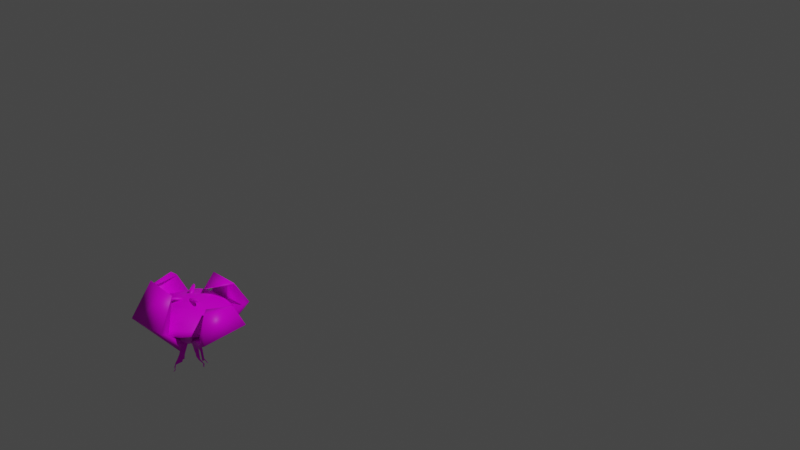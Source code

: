 # Source: Plant_1_Rotten_Joined.blend  (saved by Blender 3.4.6; exported with 4.5.12 LTS)
import bpy
from mathutils import Matrix  # noqa: F401  (used for matrix-valued properties, if any)

bpy.ops.wm.read_factory_settings(use_empty=True)
scene = bpy.context.scene
scene.name = 'Scene'

# ---- collections
col_collection = bpy.data.collections.new('Collection'); scene.collection.children.link(col_collection)
col_plant = bpy.data.collections.new('Plant'); scene.collection.children.link(col_plant)

# ---- images (referenced by path relative to the original .blend; pixels are not part of the script)
import os
ASSET_DIR = os.environ.get("B2B_ASSET_DIR", "")  # directory of the original .blend (textures are referenced by path, not embedded)
HERE = os.path.dirname(os.path.abspath(__file__))  # packed textures are extracted next to this script under _unpacked/

def load_image(name, relpath, width, height, colorspace="sRGB"):
    """Load a texture the original file referenced (path relative to the .blend, or extracted next to this script)."""
    p = next((c for c in (os.path.join(HERE, relpath), os.path.join(ASSET_DIR, relpath)) if relpath and os.path.exists(c)), "")
    if p:
        img = bpy.data.images.load(p, check_existing=True)
        img.name = name
    else:  # same state as the original file: an image datablock whose file is absent (Cycles renders it pink)
        img = bpy.data.images.new(name, width, height)
        img.source = "FILE"
        img.filepath = "//" + (relpath or name)
    img.colorspace_settings.name = colorspace
    return img
img_bulb_texture = load_image('Bulb Texture', 'Bulb Texture_1_Rotten.png', 1024, 1024, 'sRGB')

# ---- materials (node trees are filled in below, after node groups)
mat_bulb_001 = bpy.data.materials.new('Bulb.001')
mat_bulb_001.use_transparent_shadow = False

# ---- material node trees
mat_bulb_001.use_nodes = True; mat_bulb_001.node_tree.nodes.clear()
_N = mat_bulb_001.node_tree.nodes; _L = mat_bulb_001.node_tree.links
n0 = _N.new('ShaderNodeBsdfPrincipled'); n0.name = 'Principled BSDF'; n0.location = (10, 300)
n0.distribution = 'GGX'
n0.subsurface_method = 'RANDOM_WALK_SKIN'
n0.inputs[2].default_value = 0.4227
n0.inputs[3].default_value = 1.45
n0.inputs[13].default_value = 0.146
n0.inputs[27].default_value = (0.0, 0.0, 0.0, 1.0)
n0.inputs[28].default_value = 1.0
n1 = _N.new('ShaderNodeOutputMaterial'); n1.name = 'Material Output'; n1.location = (300, 300)
n2 = _N.new('ShaderNodeTexImage'); n2.name = 'Image Texture'; n2.location = (-280, 280)
n2.image = img_bulb_texture
_L.new(n0.outputs[0], n1.inputs[0])
_L.new(n2.outputs[0], n0.inputs[0])
n1.is_active_output = True

# ---- world
world_world = bpy.data.worlds.new('World'); scene.world = world_world
world_world.use_nodes = True; world_world.node_tree.nodes.clear()
_N = world_world.node_tree.nodes; _L = world_world.node_tree.links
n0 = _N.new('ShaderNodeOutputWorld'); n0.name = 'World Output'; n0.location = (300, 300)
n1 = _N.new('ShaderNodeBackground'); n1.name = 'Background'; n1.location = (10, 300)
n1.inputs[0].default_value = (0.05088, 0.05088, 0.05088, 1.0)
_L.new(n1.outputs[0], n0.inputs[0])
n0.is_active_output = True
world_world.color = (0.05088, 0.05088, 0.05088)
world_world.use_sun_shadow = False
world_world.sun_shadow_jitter_overblur = 0.0

# ---- cameras
cam_camera = bpy.data.cameras.new('Camera')
cam_camera.clip_end = 100.0
cam_camera.ortho_scale = 7.314

# ---- lights
light_light = bpy.data.lights.new('Light', 'POINT')
light_light.transmission_factor = 0.0
light_light.energy = 1000.0
light_light.shadow_soft_size = 0.1
light_light.shadow_maximum_resolution = 0.006
light_light.use_absolute_resolution = True

# ---- meshes
me_cube_002 = bpy.data.meshes.new('Cube.002')
me_cube_002.from_pydata([(-0.2642, -0.2334, -1.0), (-1.0, -1.0, 0.3634), (-0.2642, 0.2334, -1.0), (-1.0, 1.0, 0.3634), (0.2642, -0.2334, -1.0), (1.0, -1.0, 0.3634), (0.2642, 0.2334, -1.0), (1.0, 1.0, 0.3634), (-0.1842, -0.7146, 1.708), (-0.1842, 0.7146, 1.708), (0.1842, 0.7146, 1.708), (0.1842, -0.7146, 1.708), (-0.04292, -0.01902, 2.685), (-0.04292, 0.01902, 2.685), (0.04292, 0.01902, 2.685), (0.04292, -0.01902, 2.685), (-1.0, -0.8523, -0.7287), (-1.0, 0.8523, -0.7287), (1.0, 0.8523, -0.7287), (1.0, -0.8523, -0.7287)], [], [(16, 1, 3, 17), (17, 3, 7, 18), (18, 7, 5, 19), (19, 5, 1, 16), (2, 6, 4, 0), (5, 7, 10, 11), (11, 10, 14, 15), (3, 1, 8, 9), (1, 5, 11, 8), (7, 3, 9, 10), (14, 13, 12, 15), (9, 8, 12, 13), (8, 11, 15, 12), (10, 9, 13, 14), (4, 19, 16, 0), (6, 18, 19, 4), (2, 17, 18, 6), (0, 16, 17, 2)])
_uv = me_cube_002.uv_layers.new(name='UVMap')
_uv.uv.foreach_set('vector', [0.4051, 0.0, 0.625, 0.0, 0.625, 0.25, 0.4051, 0.25, 0.4051, 0.25, 0.625, 0.25, 0.625, 0.5, 0.4051, 0.5, 0.4051, 0.5, 0.625, 0.5, 0.625, 0.75, 0.4051, 0.75, 0.4051, 0.75, 0.625, 0.75, 0.625, 1.0, 0.4051, 1.0, 0.125, 0.5, 0.375, 0.5, 0.375, 0.75, 0.125, 0.75, 0.625, 0.75, 0.625, 0.5, 0.625, 0.5, 0.625, 0.75, 0.625, 0.75, 0.625, 0.5, 0.625, 0.5, 0.625, 0.75, 0.625, 0.25, 0.625, 0.0, 0.625, 0.0, 0.625, 0.25, 0.625, 1.0, 0.625, 0.75, 0.625, 0.75, 0.625, 1.0, 0.625, 0.5, 0.625, 0.25, 0.625, 0.25, 0.625, 0.5, 0.625, 0.5, 0.875, 0.5, 0.875, 0.75, 0.625, 0.75, 0.625, 0.25, 0.625, 0.0, 0.625, 0.0, 0.625, 0.25, 0.625, 1.0, 0.625, 0.75, 0.625, 0.75, 0.625, 1.0, 0.625, 0.5, 0.625, 0.25, 0.625, 0.25, 0.625, 0.5, 0.375, 0.75, 0.4051, 0.75, 0.4051, 1.0, 0.375, 1.0, 0.375, 0.5, 0.4051, 0.5, 0.4051, 0.75, 0.375, 0.75, 0.375, 0.25, 0.4051, 0.25, 0.4051, 0.5, 0.375, 0.5, 0.375, 0.0, 0.4051, 0.0, 0.4051, 0.25, 0.375, 0.25])
me_cube_002.update()
me_cube_007 = bpy.data.meshes.new('Cube.007')
me_cube_007.from_pydata([(0.6473, -0.05884, -0.8247), (1.421, -0.6698, -0.288), (0.6622, 0.2789, -0.8107), (1.405, 0.7763, -0.1873), (0.6895, -0.05841, -0.8798), (1.68, -0.6636, -0.3338), (0.7044, 0.2794, -0.8658), (1.663, 0.7824, -0.2331), (1.508, -0.5243, 0.4432), (1.447, 0.5073, 0.3691), (1.48, 0.5107, 0.4174), (1.541, -0.5208, 0.4915), (0.9441, -0.06237, 0.2936), (0.9418, -0.03492, 0.2924), (0.9458, -0.03411, 0.3029), (0.948, -0.06156, 0.3042), (0.7246, -0.519, -0.6473), (0.779, 0.7143, -0.596), (0.9388, 0.7159, -0.8045), (0.8844, -0.5174, -0.8558), (0.1579, 0.6044, -0.7829), (0.7168, 1.347, -0.2275), (-0.1803, 0.5895, -0.7903), (-0.7319, 1.293, -0.2321), (0.1553, 0.6148, -0.8515), (0.7069, 1.609, -0.2054), (-0.1829, 0.6153, -0.8547), (-0.7418, 1.555, -0.21), (0.506, 1.253, 0.4359), (-0.5292, 1.258, 0.3972), (-0.531, 1.252, 0.4451), (0.5042, 1.246, 0.4838), (0.001489, 0.5516, 0.3385), (-0.02607, 0.5518, 0.3375), (-0.02649, 0.5502, 0.3487), (0.001064, 0.5501, 0.3497), (0.6098, 0.7472, -0.6551), (-0.6249, 0.7298, -0.6119), (-0.6348, 0.8275, -0.8556), (0.5999, 0.8448, -0.8988), (-0.04099, -0.6053, -0.8854), (-0.6504, -1.309, -0.1842), (0.2968, -0.618, -0.8701), (0.7959, -1.237, -0.1152), (-0.04049, -0.6529, -0.9359), (-0.6441, -1.545, -0.07002), (0.2973, -0.6656, -0.9206), (0.8022, -1.474, -0.001021), (-0.5028, -0.883, 0.9533), (0.5289, -0.8551, 0.8636), (0.5323, -0.8546, 0.8913), (-0.4994, -0.8825, 0.981), (-0.03955, -0.6553, 0.4582), (-0.01209, -0.6546, 0.4558), (-0.01129, -0.6504, 0.4662), (-0.03875, -0.6512, 0.4686), (-0.501, -0.665, -0.7007), (0.7325, -0.7113, -0.6448), (0.7344, -0.8916, -0.836), (-0.4991, -0.8453, -0.8918), (-0.5717, 0.1337, -0.8457), (-1.204, 0.7087, -0.2382), (-0.5728, -0.2045, -0.8344), (-1.164, -0.7398, -0.1985), (-0.6038, 0.1317, -0.9072), (-1.46, 0.7, -0.2981), (-0.6049, -0.2065, -0.8959), (-1.42, -0.7486, -0.2585), (-1.401, 0.5178, 0.2479), (-1.352, -0.5168, 0.2256), (-1.387, -0.5192, 0.2599), (-1.435, 0.5155, 0.2822), (-0.8886, 0.02601, 0.7497), (-0.8873, -0.001527, 0.7491), (-0.8952, -0.002069, 0.7571), (-0.8965, 0.02547, 0.7577), (-0.6997, 0.5883, -0.6841), (-0.7037, -0.6465, -0.6428), (-0.8254, -0.6539, -0.8756), (-0.8214, 0.581, -0.9168), (-0.2314, 0.3362, -1.579), (-0.127, 0.2346, -1.096), (-0.1648, 0.3712, -1.581), (-0.03843, 0.2564, -1.058), (-0.1872, 0.2655, -1.612), (-0.04857, 0.1387, -1.16), (-0.1528, 0.3161, -1.623), (-0.0002421, 0.1464, -1.132), (-0.1859, 0.3699, -1.574), (-0.2144, 0.3568, -1.572), (-0.126, 0.2605, -1.063), (-0.08506, 0.2683, -1.047), (-0.1683, 0.2554, -1.624), (-0.1601, 0.2749, -1.631), (-0.009147, 0.1238, -1.154), (-0.02435, 0.1196, -1.163), (-0.1481, 0.3524, -1.612), (-0.1515, 0.3665, -1.597), (0.002294, 0.2405, -1.077), (0.01274, 0.1871, -1.114), (-0.2317, 0.3145, -1.57), (-0.2063, 0.2729, -1.589), (-0.08141, 0.1655, -1.156), (-0.1193, 0.2098, -1.127), (-0.04795, 0.2097, -1.069), (-0.02045, 0.1605, -1.108), (-0.08401, 0.2058, -1.097), (-0.04758, 0.1595, -1.127), (-0.3529, 0.3119, -1.704), (-0.3524, 0.3237, -1.708), (-0.3132, 0.2971, -1.714), (-0.3346, 0.2995, -1.707), (-0.1872, 0.3765, -1.696), (-0.225, 0.3621, -1.678), (-0.1425, 0.3832, -1.745), (-0.1497, 0.3845, -1.729), (-0.1351, 0.3487, -1.778), (-0.1332, 0.3703, -1.773), (-0.2059, 0.3269, -1.732), (-0.1613, 0.3048, -1.712), (-0.1633, 0.3823, -1.713), (-0.1492, 0.3032, -1.772), (-0.1748, 0.283, -1.684), (-0.1611, 0.275, -1.698), (-0.1359, 0.3768, -1.765), (-0.2339, 0.3583, -1.701), (-0.2046, 0.3693, -1.632), (-0.15, 0.3126, -1.703), (-0.2812, 0.3221, -1.745), (-0.2912, 0.3368, -1.747), (-0.3103, 0.351, -1.741), (-0.3225, 0.3474, -1.731), (-0.08305, 0.3567, -2.012), (-0.09117, 0.3381, -2.015), (-0.03778, 0.3435, -2.027), (-0.04958, 0.3546, -2.022), (-0.01067, 0.2805, -2.053), (-0.01422, 0.2989, -2.045), (-0.07468, 0.2996, -2.031), (-0.05493, 0.2859, -2.041), (-0.06517, 0.3625, -2.016), (-0.03404, 0.2747, -2.05), (-0.1327, 0.5167, -2.275), (-0.1283, 0.514, -2.275), (-0.02344, 0.3179, -2.036), (-0.09392, 0.3198, -2.02), (-0.1453, 0.5156, -2.279), (-0.1435, 0.5183, -2.277), (-0.1785, 0.376, -1.643), (-0.2286, 0.3604, -1.637), (-0.1462, 0.3696, -1.689), (-0.1454, 0.3547, -1.696), (-0.1585, 0.3777, -1.657), (-0.1493, 0.3755, -1.672), (-0.2951, 0.3126, -1.731), (-0.5117, 0.3117, -1.882), (-0.5112, 0.3113, -1.877), (-0.3349, 0.3388, -1.721), (-0.43, 0.3197, -1.811), (-0.4223, 0.3212, -1.814), (-0.4293, 0.3234, -1.809), (-0.4335, 0.3211, -1.808), (-0.4093, 0.3265, -1.82), (-0.4001, 0.3297, -1.825), (-0.1834, 0.4409, -2.124), (-0.1809, 0.4439, -2.122), (-0.4195, 0.3274, -1.814), (-0.4132, 0.3297, -1.817), (-0.401, 0.3309, -1.825), (-0.4074, 0.3309, -1.821), (-0.4985, 0.3163, -1.866), (-0.505, 0.3136, -1.869), (-0.5027, 0.3169, -1.884), (-0.4959, 0.3207, -1.886), (-0.4992, 0.3181, -1.88), (-0.493, 0.3199, -1.873), (-0.4896, 0.3209, -1.869), (-0.4839, 0.3238, -1.87), (-0.4901, 0.323, -1.883), (-0.484, 0.3246, -1.875), (-0.1503, 0.4365, -2.13), (-0.1593, 0.4403, -2.127), (-0.1469, 0.4243, -2.139), (-0.1431, 0.4288, -2.137), (-0.1752, 0.4294, -2.131), (-0.1669, 0.4244, -2.135), (-0.1692, 0.4436, -2.124), (-0.1588, 0.4205, -2.138), (-0.1428, 0.4312, -2.135), (-0.1832, 0.4374, -2.126), (-0.128, 0.5029, -2.283), (-0.126, 0.5055, -2.28), (-0.1431, 0.507, -2.284), (-0.1386, 0.5043, -2.285), (-0.1375, 0.5188, -2.275), (-0.134, 0.5023, -2.285), (-0.1344, 0.5135, -2.278), (-0.1404, 0.5129, -2.28), (-0.1252, 0.5087, -2.278), (-0.1463, 0.5123, -2.282), (-0.1312, 0.5082, -2.28), (-0.1372, 0.5076, -2.282), (-0.1026, -0.4388, -1.518), (-0.0966, -0.2648, -1.002), (-0.1354, -0.3863, -1.557), (-0.1621, -0.1973, -1.04), (-0.03504, -0.3676, -1.541), (0.01632, -0.1766, -0.9982), (-0.09266, -0.2936, -1.571), (-0.05978, -0.1073, -1.065), (-0.1379, -0.4067, -1.545), (-0.1256, -0.4273, -1.526), (-0.1419, -0.2652, -1.016), (-0.1668, -0.2395, -1.032), (-0.02496, -0.329, -1.555), (-0.05334, -0.286, -1.57), (-0.01475, -0.09707, -1.052), (0.01456, -0.1211, -1.018), (-0.1139, -0.3164, -1.572), (-0.1281, -0.3581, -1.568), (-0.1508, -0.1603, -1.058), (-0.1072, -0.1229, -1.071), (-0.08535, -0.4282, -1.503), (-0.04685, -0.3857, -1.517), (0.008126, -0.231, -0.9779), (-0.04226, -0.2661, -0.9896), (-0.1301, -0.1852, -1.012), (-0.07793, -0.1407, -1.024), (-0.09692, -0.222, -0.9883), (-0.04008, -0.1725, -0.9882), (-0.03283, -0.55, -1.619), (-0.04015, -0.5649, -1.617), (0.0167, -0.4707, -1.669), (-0.008324, -0.5064, -1.645), (-0.1727, -0.4505, -1.685), (-0.1329, -0.467, -1.64), (-0.1854, -0.3807, -1.736), (-0.1931, -0.4089, -1.724), (-0.08279, -0.2955, -1.741), (-0.1233, -0.3089, -1.743), (-0.04837, -0.4266, -1.67), (-0.03367, -0.3659, -1.656), (-0.1909, -0.4329, -1.71), (-0.04429, -0.3248, -1.723), (-0.02894, -0.3692, -1.621), (-0.02779, -0.3286, -1.637), (-0.1547, -0.3319, -1.744), (-0.1086, -0.4778, -1.652), (-0.1494, -0.4399, -1.604), (-0.06808, -0.291, -1.654), (0.03901, -0.4501, -1.721), (0.01528, -0.4792, -1.711), (-0.02657, -0.5309, -1.681), (-0.04257, -0.551, -1.658), (-0.1591, -0.4223, -1.627), (-0.1263, -0.4578, -1.59), (-0.1339, -0.3258, -1.656), (-0.1077, -0.3031, -1.655), (-0.1591, -0.3984, -1.64), (-0.1523, -0.3713, -1.65), (0.0308, -0.4604, -1.697), (-0.0438, -0.5612, -1.64), (-0.2604, -0.4976, -1.89), (-0.3211, -0.4768, -1.931), (-0.2477, -0.4929, -1.906), (-0.3084, -0.4965, -1.929), (-0.2369, -0.4941, -1.898), (-0.2455, -0.4949, -1.888), (-0.303, -0.4741, -1.925), (-0.2754, -0.4738, -1.92), (-0.3177, -0.4896, -1.934), (-0.3248, -0.4825, -1.937), (-0.2714, -0.4999, -1.895), (-0.2925, -0.5, -1.912), (0.009644, -0.6715, -1.744), (0.005864, -0.6707, -1.745), (0.01323, -0.6674, -1.745), (0.01306, -0.6698, -1.744), (0.002838, -0.6555, -1.75), (-0.001419, -0.6532, -1.751), (-0.005834, -0.6534, -1.75), (-0.005586, -0.6578, -1.749), (0.00847, -0.6622, -1.748), (-0.0008248, -0.6636, -1.747), (0.06016, -0.7172, -1.802), (0.05836, -0.7183, -1.803), (0.06067, -0.71, -1.799), (0.06125, -0.7133, -1.8), (0.0545, -0.7037, -1.801), (0.05289, -0.7051, -1.802), (0.05168, -0.7093, -1.804), (0.05241, -0.7127, -1.805), (0.05718, -0.7065, -1.8), (0.05479, -0.715, -1.804), (0.05613, -0.7109, -1.803), (-0.3393, -0.5102, -2.044), (-0.3562, -0.4817, -2.056), (-0.3315, -0.4883, -2.052), (-0.3579, -0.4955, -2.051), (-0.328, -0.4938, -2.05), (-0.3321, -0.5052, -2.045), (-0.3477, -0.4802, -2.056), (-0.3394, -0.4806, -2.056), (-0.3617, -0.4911, -2.053), (-0.364, -0.4877, -2.054), (-0.342, -0.5087, -2.045), (-0.3499, -0.5024, -2.047), (-0.2731, -0.5416, -2.124), (-0.2645, -0.5348, -2.129), (-0.2623, -0.5363, -2.128), (-0.2656, -0.5391, -2.126), (-0.2699, -0.5314, -2.132), (-0.277, -0.5423, -2.123), (-0.2852, -0.5427, -2.124), (-0.301, -0.5822, -2.181), (-0.2978, -0.5769, -2.185), (-0.2955, -0.5783, -2.184), (-0.2967, -0.5807, -2.182), (-0.3026, -0.5746, -2.187), (-0.3037, -0.5823, -2.18), (-0.31, -0.5814, -2.181), (-0.3571, -0.5073, -2.058), (-0.2819, -0.5389, -2.128), (-0.3085, -0.5784, -2.183), (-0.3969, -0.4934, -2.096), (-0.3932, -0.4975, -2.092), (-0.3929, -0.4962, -2.095), (-0.3882, -0.4995, -2.094), (-0.3965, -0.4948, -2.094), (-0.3986, -0.4928, -2.095), (-0.3864, -0.5028, -2.089), (-0.3837, -0.5049, -2.091), (-0.4011, -0.5094, -2.133), (-0.399, -0.5123, -2.13), (-0.3984, -0.5112, -2.132), (-0.3953, -0.5134, -2.132), (-0.4011, -0.5104, -2.131), (-0.4024, -0.5091, -2.132), (-0.3945, -0.5158, -2.129), (-0.3924, -0.5164, -2.129), (-0.3996, -0.5202, -2.157), (-0.3991, -0.5214, -2.156), (-0.3988, -0.5207, -2.157), (-0.3978, -0.5214, -2.157), (-0.3997, -0.5207, -2.157), (-0.4001, -0.5202, -2.157), (-0.3977, -0.5225, -2.156), (-0.3969, -0.5226, -2.156), (-0.2588, -0.4319, -1.835), (-0.1783, -0.4746, -1.765), (-0.1799, -0.4625, -1.76), (-0.1955, -0.4388, -1.797), (-0.2249, -0.4086, -1.82), (-0.2443, -0.4193, -1.828), (-0.1989, -0.4715, -1.772), (-0.1933, -0.4725, -1.771), (-0.2556, -0.4766, -1.823), (-0.2289, -0.4762, -1.805), (-0.2714, -0.4594, -1.836), (-0.2671, -0.4704, -1.83), (-0.302, -0.5812, -2.184), (-0.3984, -0.5216, -2.157), (0.2207, -0.08652, -1.447), (0.1695, -0.1311, -1.093), (0.1424, -0.01429, -1.462), (0.04574, -0.01975, -1.092), (0.2884, -0.04307, -1.441), (0.2813, -0.05588, -1.07), (0.215, 0.03649, -1.45), (0.1648, 0.05797, -1.108), (0.1546, -0.05965, -1.457), (0.1837, -0.09243, -1.453), (0.1146, -0.125, -1.107), (0.05844, -0.07378, -1.1), (0.2739, -0.01751, -1.444), (0.2437, 0.01571, -1.447), (0.2151, 0.03114, -1.11), (0.2681, -0.02013, -1.092), (0.1797, 0.053, -1.456), (0.1421, 0.02902, -1.464), (0.05168, 0.03675, -1.092), (0.1095, 0.07174, -1.104), (0.2462, -0.07956, -1.444), (0.2911, -0.0567, -1.44), (0.2825, -0.09615, -1.055), (0.2262, -0.1315, -1.075), (0.1108, -0.0263, -1.08), (0.1692, 0.01666, -1.083), (0.1697, -0.08556, -1.076), (0.2265, -0.04003, -1.067), (0.258, -0.07595, -1.503), (0.1729, -0.001704, -1.52), (0.3046, -0.03863, -1.504), (0.2343, 0.02961, -1.51), (0.1826, -0.04799, -1.517), (0.2176, -0.08411, -1.51), (0.2922, -0.02058, -1.506), (0.2614, 0.01083, -1.508), (0.205, 0.04533, -1.513), (0.1789, 0.04432, -1.519), (0.2839, -0.0688, -1.5), (0.3075, -0.04699, -1.501), (0.2743, -0.08997, -1.578), (0.218, -0.05852, -1.587), (0.3368, -0.05184, -1.574), (0.2867, 0.002376, -1.579), (0.2237, -0.08493, -1.583), (0.2417, -0.09563, -1.583), (0.3343, -0.04341, -1.575), (0.3097, -0.01541, -1.577), (0.2566, 0.01431, -1.584), (0.2157, -0.02199, -1.591), (0.2953, -0.08326, -1.576), (0.3317, -0.06008, -1.574), (0.4497, 0.008057, -1.798), (0.4322, 0.0169, -1.808), (0.4676, 0.02612, -1.808), (0.4551, 0.0363, -1.812), (0.4364, 0.007585, -1.803), (0.4414, 0.005284, -1.796), (0.4697, 0.03124, -1.809), (0.4669, 0.03495, -1.811), (0.4428, 0.03577, -1.813), (0.4319, 0.02691, -1.81), (0.4542, 0.01076, -1.801), (0.4644, 0.02203, -1.806), (0.4048, 0.01616, -1.921), (0.3966, 0.0271, -1.932), (0.4197, 0.03068, -1.92), (0.4111, 0.0416, -1.932), (0.3962, 0.02084, -1.93), (0.3999, 0.01572, -1.924), (0.4207, 0.03632, -1.923), (0.4167, 0.04144, -1.929), (0.4051, 0.0402, -1.934), (0.3983, 0.03337, -1.934), (0.4082, 0.01824, -1.92), (0.4174, 0.02705, -1.92), (0.2976, -0.04773, -1.694), (0.2944, -0.03052, -1.695), (0.3533, -0.04492, -1.687), (0.3342, -0.06295, -1.69), (0.2943, -0.01478, -1.696), (0.3087, -0.004171, -1.693), (0.3211, -0.008519, -1.692), (0.3099, -0.06529, -1.693), (0.3336, -0.0156, -1.691), (0.35, -0.03025, -1.688), (0.355, -0.03977, -1.686), (0.325, -0.06713, -1.691), (0.4247, 0.04076, -1.944), (0.4191, 0.04574, -1.949), (0.4346, 0.04728, -1.943), (0.429, 0.05231, -1.948), (0.4185, 0.04299, -1.948), (0.4212, 0.04064, -1.945), (0.4353, 0.04991, -1.945), (0.4326, 0.0523, -1.947), (0.4251, 0.05161, -1.949), (0.4204, 0.0485, -1.95), (0.427, 0.04159, -1.943), (0.4331, 0.04556, -1.943), (0.4273, 0.04729, -1.947), (0.1168, 0.02959, 0.265), (0.1249, 0.0403, 0.293), (0.1714, 0.04487, 0.2607), (0.209, 0.06866, 0.3046), (0.1954, 0.03225, 0.3306), (0.178, 0.01339, 0.3332), (0.1726, -0.005949, 0.3343), (0.1777, -0.02571, 0.3341), (0.2846, 0.04871, 0.3552), (0.2864, 0.0214, 0.3677), (0.2865, -0.006523, 0.3717), (0.2859, -0.03494, 0.369), (0.1947, -0.04594, 0.3324), (0.1241, -0.05547, 0.2952), (0.2836, -0.06396, 0.3577), (0.2076, -0.08702, 0.3081), (0.1161, -0.04861, 0.2668), (0.0855, -0.02883, 0.2571), (0.07638, -0.009216, 0.2539), (0.08585, 0.01026, 0.2563), (0.1704, -0.0678, 0.2632), (0.1391, -0.03992, 0.2464), (0.1301, -0.01183, 0.2411), (0.1396, 0.01641, 0.2451), (0.06935, -0.03048, 0.2866), (0.05402, -0.006241, 0.2838), (0.06977, 0.01741, 0.2855), (0.3947, 0.0243, 0.3057), (0.4653, 0.03382, 0.3429), (0.4733, 0.02696, 0.3713), (0.4117, 0.004061, 0.304), (0.52, 0.008834, 0.3515), (0.5039, 0.007188, 0.3809), (0.4168, -0.0157, 0.3038), (0.5354, -0.0154, 0.3543), (0.513, -0.01243, 0.3841), (0.4114, -0.03504, 0.3049), (0.5196, -0.03905, 0.3525), (0.5036, -0.03191, 0.3818), (0.394, -0.0539, 0.3075), (0.4645, -0.06195, 0.345), (0.4726, -0.05123, 0.3731), (0.5957, 0.5957, -0.6473), (0.2979, 0.6986, -0.7501), (-1.574e-09, 0.7296, -0.7812), (-0.2979, 0.6986, -0.7501), (0.719, 0.77, -0.4067), (0.375, 0.9681, -0.4889), (-0.0006249, 1.036, -0.506), (-0.3768, 0.9741, -0.4884), (0.8867, 0.946, -0.2541), (0.461, 1.213, -0.2872), (-0.0004874, 1.303, -0.2869), (-0.4642, 1.22, -0.2826), (0.7696, 0.8791, -0.1071), (0.4392, 1.072, -0.1527), (-0.01755, 1.147, -0.1641), (-0.45, 1.094, -0.1395), (-0.5957, 0.5957, -0.6473), (-0.6986, 0.2979, -0.7501), (-0.7296, 5.247e-10, -0.7812), (-0.6986, -0.2979, -0.7501), (-0.7489, 0.7522, -0.427), (-0.9745, 0.3757, -0.4897), (-1.038, 0.0, -0.5064), (-0.9745, -0.3757, -0.4897), (-0.9147, 0.9272, -0.2697), (-1.223, 0.4624, -0.2878), (-1.306, 0.0009467, -0.2854), (-1.222, -0.4617, -0.2871), (-0.8496, 0.8653, -0.1402), (-1.124, 0.4426, -0.1794), (-1.169, 0.01407, -0.1304), (-1.08, -0.4102, -0.1644), (-0.5957, -0.5957, -0.6473), (-0.2979, -0.6986, -0.7501), (-1.574e-09, -0.7296, -0.7812), (0.2979, -0.6986, -0.7501), (-0.7491, -0.7509, -0.4241), (-0.3757, -0.9745, -0.4897), (0.0, -1.038, -0.5064), (0.3757, -0.9745, -0.4897), (-0.9168, -0.9203, -0.2546), (-0.4618, -1.222, -0.2871), (0.0, -1.306, -0.2871), (0.4618, -1.222, -0.2871), (-0.8179, -0.8163, -0.1242), (-0.4177, -1.087, -0.1799), (0.005459, -1.164, -0.1677), (0.4291, -1.105, -0.178), (0.5957, -0.5957, -0.6473), (0.6986, -0.2979, -0.7501), (0.7296, 5.247e-10, -0.7812), (0.6986, 0.2979, -0.7501), (0.7425, -0.7457, -0.428), (0.9745, -0.3757, -0.4897), (1.038, 0.0, -0.5064), (0.9668, 0.3897, -0.4823), (0.9183, -0.9209, -0.2844), (1.226, -0.4631, -0.2865), (1.314, 9.461e-05, -0.2862), (1.214, 0.4875, -0.2725), (0.8272, -0.8322, -0.1532), (1.139, -0.4369, -0.1768), (1.232, -0.001617, -0.1799), (1.102, 0.4881, -0.1416), (0.3757, -0.3757, -0.9745), (0.0, -0.3924, -1.038), (-0.3757, -0.3757, -0.9745), (0.3924, 0.0, -1.038), (0.0, 0.0, -1.266), (-0.3924, 0.0, -1.038), (0.3757, 0.3757, -0.9745), (0.0, 0.3924, -1.038), (-0.3757, 0.3757, -0.9745), (0.5429, 0.6169, 0.1431), (0.3202, 0.7288, 0.1134), (-0.02553, 0.8206, 0.05534), (-0.3811, 0.7947, 0.09383), (-0.6451, 0.6657, 0.04427), (0.7658, 0.3713, 0.05467), (0.4144, 0.4005, 0.1387), (0.01633, 0.6403, 0.1501), (-0.3755, 0.5287, 0.08392), (-0.8366, 0.3796, -0.01024), (0.9074, -0.01712, -0.00269), (0.6172, 0.01568, 0.0954), (-0.03701, 0.05446, 0.379), (-0.6166, 0.03521, 0.1308), (-0.8615, 0.01077, 0.06644), (0.8054, -0.3156, 0.06158), (0.3942, -0.3549, 0.2054), (0.01331, -0.5351, 0.2065), (-0.4404, -0.4143, 0.1504), (-0.7582, -0.2598, 0.1645), (0.59, -0.5583, 0.1101), (0.3574, -0.7333, 0.128), (0.04972, -0.7699, 0.1562), (-0.3208, -0.7858, 0.01559), (-0.6037, -0.5775, 0.04436), (0.6465, 0.7689, 0.03229), (-0.02602, 0.9956, -0.05206), (-0.7602, 0.7757, -0.03422), (1.087, -0.0098, -0.09093), (-1.021, 0.003722, -0.003057), (0.7106, -0.7081, -0.02181), (0.0312, -0.9955, -0.01244), (-0.726, -0.7141, -0.05144), (0.3964, 0.9133, 0.002735), (-0.434, 0.9517, -0.004654), (0.9328, 0.4547, -0.02769), (-0.9967, 0.4173, -0.0898), (0.9882, -0.3882, -0.06427), (-0.9261, -0.3618, -0.0007648), (0.4036, -0.9564, -0.04956), (-0.3779, -0.9555, -0.08918), (-0.01133, -0.1868, 0.2711), (-0.004254, -0.1982, 0.2991), (-0.01666, -0.2432, 0.2668), (-0.007958, -0.2868, 0.3108), (-0.03706, -0.2611, 0.3367), (-0.04842, -0.2381, 0.3393), (-0.06455, -0.2261, 0.3404), (-0.08479, -0.2237, 0.3402), (-0.05372, -0.3503, 0.3613), (-0.07987, -0.3422, 0.3738), (-0.106, -0.3322, 0.3778), (-0.1323, -0.3215, 0.3751), (-0.1098, -0.2324, 0.3385), (-0.09334, -0.163, 0.3013), (-0.1585, -0.3089, 0.3638), (-0.1528, -0.2297, 0.3142), (-0.08407, -0.158, 0.2729), (-0.05463, -0.1366, 0.2632), (-0.03304, -0.1351, 0.26), (-0.01826, -0.1509, 0.2624), (-0.1215, -0.2018, 0.2693), (-0.08421, -0.1826, 0.2525), (-0.05475, -0.1843, 0.2472), (-0.0318, -0.2033, 0.2512), (-0.05037, -0.1209, 0.2927), (-0.02224, -0.1153, 0.2899), (-0.005823, -0.1385, 0.2916), (-0.116, -0.4442, 0.3118), (-0.1325, -0.5136, 0.349), (-0.1418, -0.5186, 0.3774), (-0.141, -0.4529, 0.3101), (-0.1755, -0.5557, 0.3576), (-0.1712, -0.54, 0.387), (-0.1613, -0.4505, 0.3099), (-0.2036, -0.5613, 0.3604), (-0.1928, -0.5415, 0.3902), (-0.1774, -0.4385, 0.311), (-0.22, -0.5381, 0.3586), (-0.2076, -0.5257, 0.3879), (-0.1888, -0.4155, 0.3136), (-0.2216, -0.4784, 0.3511), (-0.2145, -0.4898, 0.3792), (-0.1904, 0.1542, 0.2552), (-0.2038, 0.1527, 0.2832), (-0.239, 0.1833, 0.2508), (-0.2821, 0.1943, 0.2948), (-0.2463, 0.2095, 0.3208), (-0.2207, 0.2098, 0.3234), (-0.203, 0.2192, 0.3245), (-0.1921, 0.2364, 0.3243), (-0.3196, 0.263, 0.3454), (-0.301, 0.2831, 0.3579), (-0.2808, 0.3023, 0.3619), (-0.2598, 0.3214, 0.3591), (-0.1891, 0.2627, 0.3225), (-0.1336, 0.2179, 0.2854), (-0.2371, 0.3397, 0.3479), (-0.1681, 0.3003, 0.2983), (-0.1331, 0.2074, 0.2569), (-0.1264, 0.1716, 0.2473), (-0.1344, 0.1515, 0.2441), (-0.1551, 0.145, 0.2464), (-0.1565, 0.26, 0.2534), (-0.1552, 0.2181, 0.2365), (-0.1694, 0.1923, 0.2313), (-0.1965, 0.1798, 0.2353), (-0.1141, 0.161, 0.2768), (-0.1212, 0.1332, 0.274), (-0.1492, 0.1284, 0.2757), (-0.3775, 0.3597, 0.2959), (-0.433, 0.4045, 0.3331), (-0.4335, 0.415, 0.3615), (-0.3745, 0.386, 0.2942), (-0.4524, 0.4614, 0.3417), (-0.4401, 0.4508, 0.3711), (-0.3636, 0.4032, 0.294), (-0.4454, 0.4892, 0.3445), (-0.4322, 0.4709, 0.3743), (-0.3459, 0.4126, 0.295), (-0.4174, 0.494, 0.3427), (-0.4115, 0.4774, 0.372), (-0.3203, 0.413, 0.2976), (-0.3628, 0.4697, 0.3352), (-0.3762, 0.4682, 0.3632)], [], [(16, 1, 3, 17), (17, 3, 7, 18), (18, 7, 5, 19), (19, 5, 1, 16), (2, 6, 4, 0), (5, 7, 10, 11), (11, 10, 14, 15), (3, 1, 8, 9), (1, 5, 11, 8), (7, 3, 9, 10), (14, 13, 12, 15), (9, 8, 12, 13), (8, 11, 15, 12), (10, 9, 13, 14), (4, 19, 16, 0), (6, 18, 19, 4), (2, 17, 18, 6), (0, 16, 17, 2), (36, 21, 23, 37), (37, 23, 27, 38), (38, 27, 25, 39), (39, 25, 21, 36), (22, 26, 24, 20), (25, 27, 30, 31), (31, 30, 34, 35), (23, 21, 28, 29), (21, 25, 31, 28), (27, 23, 29, 30), (34, 33, 32, 35), (29, 28, 32, 33), (28, 31, 35, 32), (30, 29, 33, 34), (24, 39, 36, 20), (26, 38, 39, 24), (22, 37, 38, 26), (20, 36, 37, 22), (56, 41, 43, 57), (57, 43, 47, 58), (58, 47, 45, 59), (59, 45, 41, 56), (42, 46, 44, 40), (45, 47, 50, 51), (51, 50, 54, 55), (43, 41, 48, 49), (41, 45, 51, 48), (47, 43, 49, 50), (54, 53, 52, 55), (49, 48, 52, 53), (48, 51, 55, 52), (50, 49, 53, 54), (44, 59, 56, 40), (46, 58, 59, 44), (42, 57, 58, 46), (40, 56, 57, 42), (76, 61, 63, 77), (77, 63, 67, 78), (78, 67, 65, 79), (79, 65, 61, 76), (62, 66, 64, 60), (65, 67, 70, 71), (71, 70, 74, 75), (63, 61, 68, 69), (61, 65, 71, 68), (67, 63, 69, 70), (74, 73, 72, 75), (69, 68, 72, 73), (68, 71, 75, 72), (70, 69, 73, 74), (64, 79, 76, 60), (66, 78, 79, 64), (62, 77, 78, 66), (60, 76, 77, 62), (88, 91, 83, 82), (96, 99, 87, 86), (92, 95, 85, 84), (100, 103, 81, 80), (118, 119, 128, 129), (106, 90, 81, 103), (98, 83, 91, 104), (104, 91, 90, 106), (126, 148, 120, 112), (123, 122, 119, 121), (86, 87, 94, 93), (93, 94, 95, 92), (80, 81, 90, 89), (89, 90, 91, 88), (100, 80, 109, 108), (148, 152, 115, 120), (153, 150, 124, 114), (84, 101, 111, 110), (94, 105, 107, 95), (105, 104, 106, 107), (87, 99, 105, 94), (99, 98, 104, 105), (95, 107, 102, 85), (107, 106, 103, 102), (150, 151, 117, 124), (152, 153, 114, 115), (84, 85, 102, 101), (101, 102, 103, 100), (82, 83, 98, 97), (97, 98, 99, 96), (116, 121, 141, 136), (113, 112, 132, 133), (124, 117, 137, 144), (119, 118, 138, 139), (118, 125, 145, 138), (121, 119, 139, 141), (117, 116, 136, 137), (125, 113, 133, 145), (112, 120, 140, 132), (149, 126, 112, 113), (127, 123, 121, 116), (151, 127, 116, 117), (154, 110, 159, 162), (130, 129, 168, 169), (111, 108, 161, 158), (122, 84, 110, 154), (113, 125, 130, 131), (101, 100, 108, 111), (125, 118, 129, 130), (149, 113, 131, 157), (136, 141, 187, 182), (133, 132, 165, 164), (144, 137, 183, 188), (139, 138, 184, 185), (138, 145, 189, 184), (141, 139, 185, 187), (137, 136, 182, 183), (145, 133, 164, 189), (132, 140, 186, 165), (120, 115, 135, 140), (114, 124, 144, 134), (115, 114, 134, 135), (80, 149, 157, 109), (119, 122, 154, 128), (109, 157, 166, 160), (131, 130, 169, 167), (108, 109, 160, 161), (86, 93, 127, 151), (93, 92, 123, 127), (80, 89, 126, 149), (82, 97, 153, 152), (96, 86, 151, 150), (97, 96, 150, 153), (88, 82, 152, 148), (92, 84, 122, 123), (89, 88, 148, 126), (160, 166, 176, 170), (166, 167, 177, 176), (169, 168, 178, 179), (158, 161, 171, 156), (167, 169, 179, 177), (161, 160, 170, 171), (157, 131, 167, 166), (128, 154, 162, 163), (110, 111, 158, 159), (129, 128, 163, 168), (172, 174, 178, 173), (174, 175, 179, 178), (175, 176, 177, 179), (171, 170, 176, 175), (156, 171, 175, 174), (155, 156, 174, 172), (163, 162, 172, 173), (162, 159, 155, 172), (159, 158, 156, 155), (168, 163, 173, 178), (182, 187, 195, 190), (164, 165, 147, 146), (188, 183, 191, 198), (185, 184, 192, 193), (184, 189, 199, 192), (187, 185, 193, 195), (183, 182, 190, 191), (189, 164, 146, 199), (165, 186, 194, 147), (140, 135, 181, 186), (134, 144, 188, 180), (135, 134, 180, 181), (201, 195, 193, 192), (198, 191, 190, 200), (200, 190, 195, 201), (194, 196, 197, 147), (196, 200, 201, 197), (142, 143, 196, 194), (143, 198, 200, 196), (147, 197, 199, 146), (197, 201, 192, 199), (186, 181, 142, 194), (180, 188, 198, 143), (181, 180, 143, 142), (210, 213, 205, 204), (218, 221, 209, 208), (214, 217, 207, 206), (222, 225, 203, 202), (240, 241, 250, 251), (228, 212, 203, 225), (220, 205, 213, 226), (226, 213, 212, 228), (248, 254, 242, 234), (245, 244, 241, 243), (208, 209, 216, 215), (215, 216, 217, 214), (202, 203, 212, 211), (211, 212, 213, 210), (222, 202, 231, 230), (254, 258, 237, 242), (259, 256, 246, 236), (206, 223, 233, 232), (216, 227, 229, 217), (227, 226, 228, 229), (209, 221, 227, 216), (221, 220, 226, 227), (217, 229, 224, 207), (229, 228, 225, 224), (256, 257, 239, 246), (258, 259, 236, 237), (206, 207, 224, 223), (223, 224, 225, 222), (204, 205, 220, 219), (219, 220, 221, 218), (255, 248, 234, 235), (249, 245, 243, 238), (257, 249, 238, 239), (244, 206, 232, 260), (235, 247, 252, 253), (223, 222, 230, 233), (247, 240, 251, 252), (255, 235, 253, 261), (202, 255, 261, 231), (241, 244, 260, 250), (208, 215, 249, 257), (215, 214, 245, 249), (202, 211, 248, 255), (204, 219, 259, 258), (218, 208, 257, 256), (219, 218, 256, 259), (210, 204, 258, 254), (214, 206, 244, 245), (211, 210, 254, 248), (358, 348, 263, 271), (356, 359, 270, 265), (352, 351, 264, 269), (354, 357, 273, 272), (348, 353, 268, 263), (350, 349, 267, 266), (349, 355, 262, 267), (351, 350, 266, 264), (353, 352, 269, 268), (355, 354, 272, 262), (357, 356, 265, 273), (359, 358, 271, 270), (230, 231, 275, 274), (231, 261, 283, 275), (251, 250, 278, 279), (233, 230, 274, 277), (253, 252, 280, 281), (250, 260, 282, 278), (232, 233, 277, 276), (252, 251, 279, 280), (260, 232, 276, 282), (261, 253, 281, 283), (282, 276, 286, 292), (279, 278, 288, 289), (277, 274, 284, 287), (275, 283, 293, 285), (281, 280, 290, 291), (278, 282, 292, 288), (276, 277, 287, 286), (280, 279, 289, 290), (283, 281, 291, 293), (274, 275, 285, 284), (291, 290, 294), (288, 292, 294), (286, 287, 294), (290, 289, 294), (293, 291, 294), (284, 285, 294), (292, 286, 294), (289, 288, 294), (287, 284, 294), (285, 293, 294), (270, 271, 304, 303), (267, 262, 295, 300), (265, 270, 303, 298), (269, 264, 297, 302), (272, 273, 306, 305), (262, 272, 305, 295), (266, 267, 300, 299), (264, 266, 299, 297), (271, 263, 296, 304), (268, 269, 302, 301), (273, 265, 298, 306), (263, 268, 301, 296), (305, 306, 313, 312), (300, 295, 307, 310), (297, 299, 309, 308), (295, 305, 312, 307), (299, 300, 310, 309), (302, 297, 308, 311), (312, 313, 320, 319), (308, 309, 316, 315), (307, 312, 319, 314), (309, 310, 317, 316), (311, 308, 315, 318), (310, 307, 314, 317), (321, 322, 313, 306), (322, 323, 320, 313), (311, 318, 323, 322), (302, 311, 322, 321), (303, 304, 329, 328), (302, 321, 331, 327), (306, 298, 325, 330), (304, 296, 324, 329), (321, 306, 330, 331), (301, 302, 327, 326), (298, 303, 328, 325), (296, 301, 326, 324), (331, 330, 338, 339), (328, 329, 337, 336), (325, 328, 336, 333), (324, 326, 334, 332), (327, 331, 339, 335), (326, 327, 335, 334), (330, 325, 333, 338), (329, 324, 332, 337), (337, 332, 340, 345), (339, 338, 346, 347), (336, 337, 345, 344), (333, 336, 344, 341), (332, 334, 342, 340), (335, 339, 347, 343), (334, 335, 343, 342), (338, 333, 341, 346), (237, 236, 358, 359), (234, 242, 356, 357), (247, 235, 354, 355), (239, 238, 352, 353), (243, 241, 350, 351), (240, 247, 355, 349), (241, 240, 349, 350), (246, 239, 353, 348), (235, 234, 357, 354), (238, 243, 351, 352), (242, 237, 359, 356), (236, 246, 348, 358), (314, 319, 360), (320, 323, 360), (316, 317, 360), (318, 315, 360), (317, 314, 360), (323, 318, 360), (319, 320, 360), (315, 316, 360), (341, 344, 361), (340, 342, 361), (343, 347, 361), (342, 343, 361), (346, 341, 361), (345, 340, 361), (347, 346, 361), (344, 345, 361), (370, 373, 365, 364), (378, 381, 369, 368), (374, 377, 367, 366), (382, 385, 363, 362), (388, 372, 363, 385), (380, 365, 373, 386), (386, 373, 372, 388), (368, 369, 376, 375), (375, 376, 377, 374), (362, 363, 372, 371), (371, 372, 373, 370), (376, 387, 389, 377), (387, 386, 388, 389), (369, 381, 387, 376), (381, 380, 386, 387), (377, 389, 384, 367), (389, 388, 385, 384), (366, 367, 384, 383), (383, 384, 385, 382), (364, 365, 380, 379), (379, 380, 381, 378), (370, 364, 391, 394), (378, 368, 393, 398), (374, 366, 392, 396), (382, 362, 390, 400), (371, 370, 394, 395), (379, 378, 398, 399), (366, 383, 401, 392), (362, 371, 395, 390), (375, 374, 396, 397), (368, 375, 397, 393), (383, 382, 400, 401), (364, 379, 399, 391), (401, 400, 412, 413), (391, 399, 411, 403), (398, 393, 405, 410), (395, 394, 406, 407), (393, 397, 409, 405), (399, 398, 410, 411), (396, 392, 404, 408), (392, 401, 413, 404), (400, 390, 402, 412), (390, 395, 407, 402), (397, 396, 408, 409), (394, 391, 403, 406), (438, 439, 415, 418), (440, 441, 424, 425), (439, 442, 423, 415), (443, 444, 417, 422), (445, 438, 418, 419), (444, 446, 421, 417), (442, 443, 422, 423), (447, 448, 416, 420), (448, 440, 425, 416), (441, 449, 414, 424), (449, 445, 419, 414), (446, 447, 420, 421), (418, 415, 427, 430), (425, 424, 436, 437), (415, 423, 435, 427), (422, 417, 429, 434), (419, 418, 430, 431), (417, 421, 433, 429), (423, 422, 434, 435), (420, 416, 428, 432), (416, 425, 437, 428), (424, 414, 426, 436), (414, 419, 431, 426), (421, 420, 432, 433), (409, 408, 447, 446), (402, 407, 445, 449), (412, 402, 449, 441), (404, 413, 440, 448), (408, 404, 448, 447), (411, 410, 443, 442), (405, 409, 446, 444), (407, 406, 438, 445), (410, 405, 444, 443), (403, 411, 442, 439), (413, 412, 441, 440), (406, 403, 439, 438), (433, 432, 456, 457), (430, 427, 451, 454), (437, 436, 460, 461), (427, 435, 459, 451), (434, 429, 453, 458), (431, 430, 454, 455), (429, 433, 457, 453), (435, 434, 458, 459), (432, 428, 452, 456), (428, 437, 461, 452), (436, 426, 450, 460), (426, 431, 455, 450), (460, 450, 462), (450, 455, 462), (457, 456, 462), (454, 451, 462), (461, 460, 462), (451, 459, 462), (458, 453, 462), (455, 454, 462), (453, 457, 462), (459, 458, 462), (456, 452, 462), (452, 461, 462), (476, 479, 483, 478), (475, 476, 478, 477), (494, 495, 498, 497), (472, 495, 492, 471), (473, 498, 495, 472), (467, 468, 472, 471), (468, 469, 473, 472), (469, 470, 474, 473), (470, 475, 477, 474), (474, 501, 498, 473), (477, 504, 501, 474), (487, 488, 481, 480), (475, 470, 487, 476), (476, 487, 480, 479), (499, 500, 503, 502), (484, 499, 502, 483), (485, 496, 499, 484), (479, 480, 484, 483), (480, 481, 485, 484), (481, 482, 486, 485), (482, 463, 465, 486), (486, 493, 496, 485), (465, 490, 493, 486), (494, 497, 496, 493), (488, 489, 482, 481), (471, 492, 491, 466), (490, 491, 494, 493), (491, 492, 495, 494), (490, 465, 466, 491), (464, 467, 471, 466), (463, 464, 466, 465), (488, 469, 468, 489), (497, 500, 499, 496), (498, 501, 500, 497), (483, 502, 503, 478), (500, 501, 504, 503), (489, 464, 463, 482), (489, 468, 467, 464), (478, 503, 504, 477), (487, 470, 469, 488), (505, 506, 510, 509), (506, 507, 511, 510), (507, 508, 512, 511), (508, 521, 525, 512), (509, 510, 514, 513), (510, 511, 515, 514), (511, 512, 516, 515), (512, 525, 529, 516), (513, 514, 518, 517), (514, 515, 519, 518), (515, 516, 520, 519), (516, 529, 533, 520), (603, 611, 579, 578), (611, 604, 580, 579), (604, 612, 581, 580), (612, 605, 582, 581), (521, 522, 526, 525), (522, 523, 527, 526), (523, 524, 528, 527), (524, 537, 541, 528), (525, 526, 530, 529), (526, 527, 531, 530), (527, 528, 532, 531), (528, 541, 545, 532), (529, 530, 534, 533), (530, 531, 535, 534), (531, 532, 536, 535), (532, 545, 549, 536), (605, 614, 587, 582), (614, 607, 592, 587), (607, 616, 597, 592), (616, 610, 602, 597), (537, 538, 542, 541), (538, 539, 543, 542), (539, 540, 544, 543), (540, 553, 557, 544), (541, 542, 546, 545), (542, 543, 547, 546), (543, 544, 548, 547), (544, 557, 561, 548), (545, 546, 550, 549), (546, 547, 551, 550), (547, 548, 552, 551), (548, 561, 565, 552), (610, 618, 601, 602), (618, 609, 600, 601), (609, 617, 599, 600), (617, 608, 598, 599), (553, 554, 558, 557), (554, 555, 559, 558), (555, 556, 560, 559), (556, 505, 509, 560), (557, 558, 562, 561), (558, 559, 563, 562), (559, 560, 564, 563), (560, 509, 513, 564), (561, 562, 566, 565), (562, 563, 567, 566), (563, 564, 568, 567), (564, 513, 517, 568), (608, 615, 593, 598), (615, 606, 588, 593), (606, 613, 583, 588), (613, 603, 578, 583), (553, 540, 569, 554), (540, 539, 570, 569), (539, 538, 571, 570), (538, 537, 524, 571), (554, 569, 572, 555), (569, 570, 573, 572), (570, 571, 574, 573), (571, 524, 523, 574), (555, 572, 575, 556), (572, 573, 576, 575), (573, 574, 577, 576), (574, 523, 522, 577), (556, 575, 506, 505), (575, 576, 507, 506), (576, 577, 508, 507), (577, 522, 521, 508), (578, 579, 584, 583), (579, 580, 585, 584), (580, 581, 586, 585), (581, 582, 587, 586), (583, 584, 589, 588), (584, 585, 590, 589), (585, 586, 591, 590), (586, 587, 592, 591), (588, 589, 594, 593), (589, 590, 595, 594), (590, 591, 596, 595), (591, 592, 597, 596), (593, 594, 599, 598), (594, 595, 600, 599), (595, 596, 601, 600), (596, 597, 602, 601), (568, 517, 603, 613), (567, 568, 613, 606), (566, 567, 606, 615), (565, 566, 615, 608), (552, 565, 608, 617), (551, 552, 617, 609), (550, 551, 609, 618), (549, 550, 618, 610), (536, 549, 610, 616), (535, 536, 616, 607), (534, 535, 607, 614), (533, 534, 614, 605), (520, 533, 605, 612), (519, 520, 612, 604), (518, 519, 604, 611), (517, 518, 611, 603), (632, 635, 639, 634), (631, 632, 634, 633), (650, 651, 654, 653), (628, 651, 648, 627), (629, 654, 651, 628), (623, 624, 628, 627), (624, 625, 629, 628), (625, 626, 630, 629), (626, 631, 633, 630), (630, 657, 654, 629), (633, 660, 657, 630), (643, 644, 637, 636), (631, 626, 643, 632), (632, 643, 636, 635), (655, 656, 659, 658), (640, 655, 658, 639), (641, 652, 655, 640), (635, 636, 640, 639), (636, 637, 641, 640), (637, 638, 642, 641), (638, 619, 621, 642), (642, 649, 652, 641), (621, 646, 649, 642), (650, 653, 652, 649), (644, 645, 638, 637), (627, 648, 647, 622), (646, 647, 650, 649), (647, 648, 651, 650), (646, 621, 622, 647), (620, 623, 627, 622), (619, 620, 622, 621), (644, 625, 624, 645), (653, 656, 655, 652), (654, 657, 656, 653), (639, 658, 659, 634), (656, 657, 660, 659), (645, 620, 619, 638), (645, 624, 623, 620), (634, 659, 660, 633), (643, 626, 625, 644), (674, 677, 681, 676), (673, 674, 676, 675), (692, 693, 696, 695), (670, 693, 690, 669), (671, 696, 693, 670), (665, 666, 670, 669), (666, 667, 671, 670), (667, 668, 672, 671), (668, 673, 675, 672), (672, 699, 696, 671), (675, 702, 699, 672), (685, 686, 679, 678), (673, 668, 685, 674), (674, 685, 678, 677), (697, 698, 701, 700), (682, 697, 700, 681), (683, 694, 697, 682), (677, 678, 682, 681), (678, 679, 683, 682), (679, 680, 684, 683), (680, 661, 663, 684), (684, 691, 694, 683), (663, 688, 691, 684), (692, 695, 694, 691), (686, 687, 680, 679), (669, 690, 689, 664), (688, 689, 692, 691), (689, 690, 693, 692), (688, 663, 664, 689), (662, 665, 669, 664), (661, 662, 664, 663), (686, 667, 666, 687), (695, 698, 697, 694), (696, 699, 698, 695), (681, 700, 701, 676), (698, 699, 702, 701), (687, 662, 661, 680), (687, 666, 665, 662), (676, 701, 702, 675), (685, 668, 667, 686)])
me_cube_007.polygons.foreach_set('use_smooth', [True] * 700)
_uv = me_cube_007.uv_layers.new(name='UVMap')
_uv.uv.foreach_set('vector', [0.02298, 0.7489, 0.0, 0.6758, 0.156, 0.6495, 0.156, 0.7269, 0.1867, 0.7488, 0.156, 0.6734, 0.1843, 0.67, 0.2145, 0.7432, 0.3863, 0.5673, 0.3863, 0.6388, 0.2308, 0.6099, 0.2537, 0.543, 0.4432, 0.5341, 0.4146, 0.6072, 0.3863, 0.6036, 0.4154, 0.5283, 0.9636, 0.6415, 0.9711, 0.6415, 0.9711, 0.6776, 0.9636, 0.6776, 0.2308, 0.6099, 0.3863, 0.6388, 0.3463, 0.7266, 0.2356, 0.7036, 0.2356, 0.7036, 0.3463, 0.7266, 0.2774, 0.7888, 0.2744, 0.7882, 0.156, 0.6495, 0.0, 0.6758, 0.004503, 0.5715, 0.1156, 0.5503, 0.3863, 0.6036, 0.4146, 0.6072, 0.406, 0.7046, 0.4012, 0.707, 0.1843, 0.67, 0.156, 0.6734, 0.1712, 0.5672, 0.1759, 0.5697, 0.2295, 0.3542, 0.2307, 0.3542, 0.2307, 0.3572, 0.2295, 0.3572, 0.1156, 0.5503, 0.004503, 0.5715, 0.04526, 0.4912, 0.04821, 0.4906, 0.4012, 0.707, 0.406, 0.7046, 0.4432, 0.7848, 0.4421, 0.7854, 0.1759, 0.5697, 0.1712, 0.5672, 0.2134, 0.4906, 0.2145, 0.4912, 0.9711, 0.6776, 0.9817, 0.7299, 0.953, 0.7299, 0.9636, 0.6776, 0.3425, 0.535, 0.3863, 0.5673, 0.2537, 0.543, 0.3062, 0.5283, 0.9636, 0.6415, 0.953, 0.5979, 0.9817, 0.5979, 0.9711, 0.6415, 0.07377, 0.7579, 0.02298, 0.7489, 0.156, 0.7269, 0.1102, 0.7519, 0.8292, 0.773, 0.9253, 0.7632, 0.9253, 0.9214, 0.828, 0.9079, 0.8596, 0.5183, 0.8046, 0.439, 0.8329, 0.4385, 0.8866, 0.5102, 0.2308, 0.8024, 0.3206, 0.7888, 0.3206, 0.947, 0.2319, 0.9373, 0.9309, 0.007964, 0.8814, 0.08204, 0.8527, 0.08174, 0.9033, 0.0, 0.7576, 0.9177, 0.7526, 0.9177, 0.7526, 0.8807, 0.7576, 0.8808, 0.8038, 0.8318, 0.6455, 0.8318, 0.6684, 0.741, 0.7815, 0.7441, 0.7815, 0.7441, 0.6684, 0.741, 0.7255, 0.6679, 0.7285, 0.668, 0.8038, 0.6679, 0.6455, 0.6679, 0.6678, 0.5674, 0.7809, 0.5644, 0.8527, 0.08174, 0.8814, 0.08204, 0.8794, 0.181, 0.8755, 0.1845, 0.8329, 0.4385, 0.8046, 0.439, 0.8274, 0.3317, 0.8314, 0.3351, 0.2287, 0.3668, 0.2299, 0.3668, 0.2299, 0.3698, 0.2287, 0.3698, 0.7809, 0.5644, 0.6678, 0.5674, 0.7208, 0.4914, 0.7238, 0.4913, 0.8755, 0.1845, 0.8794, 0.181, 0.9309, 0.2441, 0.93, 0.2449, 0.8314, 0.3351, 0.8274, 0.3317, 0.8856, 0.2667, 0.8866, 0.2675, 0.7526, 0.8807, 0.7295, 0.8318, 0.7484, 0.832, 0.7576, 0.8808, 0.7526, 0.9177, 0.7295, 0.9667, 0.7295, 0.8318, 0.7526, 0.8807, 0.7576, 0.9177, 0.7484, 0.9669, 0.7295, 0.9667, 0.7526, 0.9177, 0.8049, 0.8218, 0.8292, 0.773, 0.828, 0.9079, 0.8046, 0.8587, 0.4816, 0.2572, 0.4585, 0.185, 0.6147, 0.1593, 0.6147, 0.2354, 0.9123, 0.5238, 0.8866, 0.4497, 0.9145, 0.4446, 0.9401, 0.5181, 0.7707, 0.03724, 0.7707, 0.114, 0.6147, 0.08791, 0.6377, 0.01525, 0.9795, 0.005762, 0.9591, 0.08258, 0.9309, 0.07737, 0.9514, 0.0, 0.9506, 0.459, 0.9582, 0.459, 0.9582, 0.4951, 0.9506, 0.4951, 0.6147, 0.08791, 0.7707, 0.114, 0.7318, 0.2062, 0.6209, 0.1846, 0.6209, 0.1846, 0.7318, 0.2062, 0.6646, 0.264, 0.6616, 0.2635, 0.6147, 0.1593, 0.4585, 0.185, 0.4635, 0.07884, 0.5745, 0.05743, 0.9309, 0.07737, 0.9591, 0.08258, 0.9401, 0.1796, 0.9356, 0.1823, 0.9145, 0.4446, 0.8866, 0.4497, 0.892, 0.3401, 0.8965, 0.3428, 0.6646, 0.264, 0.6644, 0.2646, 0.6615, 0.264, 0.6616, 0.2635, 0.5745, 0.05743, 0.4635, 0.07884, 0.5043, 0.0005701, 0.5073, 0.0, 0.9356, 0.1823, 0.9401, 0.1796, 0.9795, 0.2499, 0.9784, 0.2505, 0.8965, 0.3428, 0.892, 0.3401, 0.939, 0.2667, 0.9401, 0.2673, 0.9582, 0.4951, 0.9688, 0.5387, 0.9401, 0.5387, 0.9506, 0.4951, 0.7263, 0.006022, 0.7707, 0.03724, 0.6377, 0.01525, 0.6899, 0.0, 0.9506, 0.459, 0.9401, 0.4067, 0.9688, 0.4067, 0.9582, 0.459, 0.5324, 0.2662, 0.4816, 0.2572, 0.6147, 0.2354, 0.5688, 0.2602, 0.02458, 0.7677, 0.1207, 0.7579, 0.1207, 0.9161, 0.02337, 0.9026, 0.8258, 0.2516, 0.7707, 0.1723, 0.7991, 0.1718, 0.8527, 0.2435, 0.1207, 0.7715, 0.2105, 0.7579, 0.2105, 0.9161, 0.1218, 0.9064, 0.8828, 0.5263, 0.8333, 0.6003, 0.8046, 0.6, 0.8552, 0.5183, 0.7576, 0.881, 0.7626, 0.881, 0.7626, 0.918, 0.7576, 0.9179, 0.6066, 0.8654, 0.4484, 0.8654, 0.4712, 0.7746, 0.5843, 0.7776, 0.5843, 0.7776, 0.4712, 0.7746, 0.5283, 0.7015, 0.5313, 0.7015, 0.8046, 0.4433, 0.6463, 0.4433, 0.6686, 0.3428, 0.7817, 0.3397, 0.8046, 0.6, 0.8333, 0.6003, 0.8313, 0.6993, 0.8274, 0.7028, 0.7991, 0.1718, 0.7707, 0.1723, 0.7935, 0.06497, 0.7976, 0.0684, 0.2287, 0.3698, 0.2274, 0.3698, 0.2274, 0.3668, 0.2287, 0.3668, 0.7817, 0.3397, 0.6686, 0.3428, 0.7216, 0.2668, 0.7246, 0.2667, 0.8274, 0.7028, 0.8313, 0.6993, 0.8828, 0.7624, 0.8818, 0.7632, 0.7976, 0.0684, 0.7935, 0.06497, 0.8518, 0.0, 0.8527, 0.0007989, 0.7626, 0.918, 0.7857, 0.9669, 0.7668, 0.9667, 0.7576, 0.9179, 0.7626, 0.881, 0.7857, 0.832, 0.7857, 0.9669, 0.7626, 0.918, 0.7576, 0.881, 0.7668, 0.8318, 0.7857, 0.832, 0.7626, 0.881, 0.0003311, 0.8165, 0.02458, 0.7677, 0.02337, 0.9026, 0.0, 0.8534, 0.408, 0.8404, 0.4284, 0.9063, 0.4227, 0.9096, 0.4036, 0.843, 0.9448, 0.836, 0.9625, 0.7686, 0.9689, 0.7687, 0.9498, 0.8361, 0.9256, 0.6895, 0.9214, 0.7629, 0.9154, 0.7624, 0.9209, 0.6891, 0.108, 0.9875, 0.1089, 0.9161, 0.1141, 0.9162, 0.1112, 0.9896, 0.6989, 0.8624, 0.7012, 0.856, 0.708, 0.8837, 0.7043, 0.8825, 0.764, 0.4591, 0.771, 0.4506, 0.7724, 0.4581, 0.7723, 0.4659, 0.7468, 0.4448, 0.7544, 0.4433, 0.7625, 0.4436, 0.7555, 0.452, 0.7555, 0.452, 0.7625, 0.4436, 0.771, 0.4506, 0.764, 0.4591, 0.4088, 0.8301, 0.3999, 0.833, 0.3916, 0.8253, 0.4013, 0.8222, 0.2267, 0.4891, 0.222, 0.4901, 0.2213, 0.4862, 0.2267, 0.479, 0.9391, 0.6896, 0.9388, 0.763, 0.9325, 0.7632, 0.9342, 0.6897, 0.9342, 0.6897, 0.9325, 0.7632, 0.9214, 0.7629, 0.9256, 0.6895, 0.4209, 0.8375, 0.445, 0.9026, 0.4389, 0.9029, 0.4162, 0.8378, 0.4162, 0.8378, 0.4389, 0.9029, 0.4284, 0.9063, 0.408, 0.8404, 0.4232, 0.84, 0.4209, 0.8375, 0.4426, 0.8148, 0.445, 0.8164, 0.3999, 0.833, 0.3951, 0.8358, 0.3863, 0.8283, 0.3916, 0.8253, 0.9335, 0.8446, 0.9426, 0.8468, 0.9403, 0.8579, 0.9304, 0.8555, 0.2293, 0.5541, 0.2254, 0.5532, 0.2249, 0.5251, 0.2293, 0.5263, 0.7414, 0.4691, 0.7485, 0.4605, 0.757, 0.4676, 0.7499, 0.4762, 0.7485, 0.4605, 0.7555, 0.452, 0.764, 0.4591, 0.757, 0.4676, 0.7395, 0.4613, 0.7397, 0.4534, 0.7485, 0.4605, 0.7414, 0.4691, 0.7397, 0.4534, 0.7468, 0.4448, 0.7555, 0.452, 0.7485, 0.4605, 0.7499, 0.4762, 0.757, 0.4676, 0.7653, 0.4744, 0.7575, 0.4762, 0.757, 0.4676, 0.764, 0.4591, 0.7723, 0.4659, 0.7653, 0.4744, 0.9426, 0.8468, 0.948, 0.8469, 0.9462, 0.858, 0.9403, 0.8579, 0.9287, 0.8422, 0.9335, 0.8446, 0.9304, 0.8555, 0.9253, 0.8529, 0.09327, 0.9896, 0.09104, 0.9162, 0.09798, 0.9161, 0.0971, 0.9875, 0.0971, 0.9875, 0.09798, 0.9161, 0.1089, 0.9161, 0.108, 0.9875, 0.9321, 0.8318, 0.9462, 0.7632, 0.9518, 0.7659, 0.9365, 0.834, 0.9365, 0.834, 0.9518, 0.7659, 0.9625, 0.7686, 0.9448, 0.836, 0.9459, 0.6707, 0.9358, 0.6704, 0.9461, 0.6412, 0.953, 0.6414, 0.6838, 0.8604, 0.6794, 0.8526, 0.7229, 0.8463, 0.7259, 0.8498, 0.9403, 0.8579, 0.9462, 0.858, 0.9657, 0.8949, 0.9617, 0.8948, 0.1397, 0.9161, 0.1455, 0.9193, 0.1248, 0.9593, 0.1207, 0.9605, 0.1455, 0.9193, 0.156, 0.9164, 0.1314, 0.9574, 0.1248, 0.9593, 0.9358, 0.6704, 0.9305, 0.6758, 0.9424, 0.6409, 0.9461, 0.6412, 0.9462, 0.858, 0.9509, 0.8575, 0.9689, 0.8946, 0.9657, 0.8949, 0.6883, 0.8628, 0.6838, 0.8604, 0.7259, 0.8498, 0.7295, 0.8527, 0.6794, 0.8526, 0.6794, 0.8425, 0.7229, 0.8394, 0.7229, 0.8463, 0.414, 0.8298, 0.4088, 0.8301, 0.4013, 0.8222, 0.4108, 0.8244, 0.94, 0.6803, 0.9306, 0.6801, 0.9358, 0.6704, 0.9459, 0.6707, 0.9453, 0.6802, 0.94, 0.6803, 0.9459, 0.6707, 0.9517, 0.6705, 0.8997, 0.6676, 0.8941, 0.6706, 0.8869, 0.6525, 0.8905, 0.6505, 0.6973, 0.8827, 0.7043, 0.8825, 0.7017, 0.896, 0.6973, 0.8961, 0.2169, 0.4696, 0.2106, 0.466, 0.2145, 0.4479, 0.2185, 0.4502, 0.9255, 0.6796, 0.9209, 0.6891, 0.8941, 0.6706, 0.8997, 0.6676, 0.6838, 0.8604, 0.6883, 0.8628, 0.6973, 0.8827, 0.6931, 0.8847, 0.2254, 0.5532, 0.2145, 0.5549, 0.2177, 0.5262, 0.2249, 0.5251, 0.6883, 0.8628, 0.6989, 0.8624, 0.7043, 0.8825, 0.6973, 0.8827, 0.414, 0.8298, 0.4108, 0.8244, 0.4322, 0.8128, 0.4363, 0.8136, 0.953, 0.6414, 0.9461, 0.6412, 0.9404, 0.6188, 0.9443, 0.6189, 0.2113, 0.3287, 0.2151, 0.3292, 0.2118, 0.3535, 0.2097, 0.3532, 0.2145, 0.6271, 0.2192, 0.6265, 0.2186, 0.6464, 0.2159, 0.6468, 0.1207, 0.9605, 0.1248, 0.9593, 0.1496, 0.9737, 0.1472, 0.9744, 0.1248, 0.9593, 0.1314, 0.9574, 0.1533, 0.9727, 0.1496, 0.9737, 0.9461, 0.6412, 0.9424, 0.6409, 0.9383, 0.6186, 0.9404, 0.6188, 0.2192, 0.6265, 0.224, 0.6271, 0.2213, 0.6468, 0.2186, 0.6464, 0.2082, 0.3279, 0.2113, 0.3287, 0.2097, 0.3532, 0.2079, 0.3527, 0.2151, 0.3292, 0.2219, 0.3284, 0.2157, 0.3531, 0.2118, 0.3535, 0.6794, 0.8425, 0.6838, 0.8365, 0.7259, 0.8354, 0.7229, 0.8394, 0.9304, 0.8555, 0.9403, 0.8579, 0.9617, 0.8948, 0.955, 0.8932, 0.6838, 0.8365, 0.6891, 0.8318, 0.7295, 0.8322, 0.7259, 0.8354, 0.4209, 0.8375, 0.414, 0.8298, 0.4363, 0.8136, 0.4426, 0.8148, 0.9305, 0.6758, 0.9255, 0.6796, 0.8997, 0.6676, 0.904, 0.6653, 0.4426, 0.8148, 0.4363, 0.8136, 0.4405, 0.7951, 0.4444, 0.7959, 0.6931, 0.8847, 0.6973, 0.8827, 0.6973, 0.8961, 0.6946, 0.8974, 0.2106, 0.466, 0.2079, 0.4633, 0.2128, 0.4462, 0.2145, 0.4479, 0.9391, 0.6896, 0.9342, 0.6897, 0.94, 0.6803, 0.9453, 0.6802, 0.9342, 0.6897, 0.9256, 0.6895, 0.9306, 0.6801, 0.94, 0.6803, 0.4209, 0.8375, 0.4162, 0.8378, 0.4088, 0.8301, 0.414, 0.8298, 0.9321, 0.8318, 0.9365, 0.834, 0.9335, 0.8446, 0.9287, 0.8422, 0.9448, 0.836, 0.9498, 0.8361, 0.948, 0.8469, 0.9426, 0.8468, 0.9365, 0.834, 0.9448, 0.836, 0.9426, 0.8468, 0.9335, 0.8446, 0.408, 0.8404, 0.4036, 0.843, 0.3951, 0.8358, 0.3999, 0.833, 0.9256, 0.6895, 0.9209, 0.6891, 0.9255, 0.6796, 0.9306, 0.6801, 0.4162, 0.8378, 0.408, 0.8404, 0.3999, 0.833, 0.4088, 0.8301, 0.4444, 0.7959, 0.4405, 0.7951, 0.4433, 0.7855, 0.4447, 0.7856, 0.4405, 0.7951, 0.4379, 0.7946, 0.4424, 0.7854, 0.4433, 0.7855, 0.6973, 0.8961, 0.7017, 0.896, 0.6953, 0.9056, 0.6938, 0.9051, 0.2185, 0.4502, 0.2145, 0.4479, 0.214, 0.4364, 0.2155, 0.4364, 0.6946, 0.8974, 0.6973, 0.8961, 0.6938, 0.9051, 0.6928, 0.9053, 0.2145, 0.4479, 0.2128, 0.4462, 0.2134, 0.4363, 0.214, 0.4364, 0.4363, 0.8136, 0.4322, 0.8128, 0.4379, 0.7946, 0.4405, 0.7951, 0.904, 0.6653, 0.8997, 0.6676, 0.8905, 0.6505, 0.8932, 0.6491, 0.2213, 0.4708, 0.2169, 0.4696, 0.2185, 0.4502, 0.2213, 0.451, 0.7043, 0.8825, 0.708, 0.8837, 0.7041, 0.8967, 0.7017, 0.896, 0.6959, 0.9071, 0.695, 0.9068, 0.6953, 0.9056, 0.6961, 0.9062, 0.695, 0.9068, 0.6935, 0.9063, 0.6938, 0.9051, 0.6953, 0.9056, 0.6935, 0.9063, 0.6927, 0.9061, 0.6928, 0.9053, 0.6938, 0.9051, 0.6932, 0.9079, 0.6924, 0.9073, 0.6927, 0.9061, 0.6935, 0.9063, 0.6947, 0.9084, 0.6932, 0.9079, 0.6935, 0.9063, 0.695, 0.9068, 0.6957, 0.9083, 0.6947, 0.9084, 0.695, 0.9068, 0.6959, 0.9071, 0.8932, 0.6491, 0.8905, 0.6505, 0.884, 0.6405, 0.885, 0.64, 0.8905, 0.6505, 0.8869, 0.6525, 0.8828, 0.6411, 0.884, 0.6405, 0.2213, 0.451, 0.2185, 0.4502, 0.2155, 0.4364, 0.2165, 0.4363, 0.7017, 0.896, 0.7041, 0.8967, 0.6961, 0.9062, 0.6953, 0.9056, 0.9443, 0.6189, 0.9404, 0.6188, 0.9516, 0.5982, 0.9525, 0.5985, 0.2278, 0.4906, 0.2304, 0.4908, 0.2297, 0.5039, 0.2291, 0.5039, 0.9387, 0.9062, 0.9409, 0.9063, 0.9329, 0.926, 0.9324, 0.9258, 0.1472, 0.9744, 0.1496, 0.9737, 0.1547, 0.9943, 0.1541, 0.9944, 0.1496, 0.9737, 0.1533, 0.9727, 0.1556, 0.9941, 0.1547, 0.9943, 0.9404, 0.6188, 0.9383, 0.6186, 0.9511, 0.5979, 0.9516, 0.5982, 0.9465, 0.6189, 0.9443, 0.6189, 0.9525, 0.5985, 0.953, 0.5987, 0.1533, 0.9727, 0.1551, 0.9722, 0.156, 0.9938, 0.1556, 0.9941, 0.2118, 0.3535, 0.2157, 0.3531, 0.2253, 0.3702, 0.2245, 0.3706, 0.2219, 0.3284, 0.2258, 0.3271, 0.2179, 0.3523, 0.2157, 0.3531, 0.955, 0.8932, 0.9617, 0.8948, 0.9387, 0.9062, 0.9349, 0.9053, 0.9515, 0.8915, 0.955, 0.8932, 0.9349, 0.9053, 0.9329, 0.9043, 0.2285, 0.5053, 0.2279, 0.506, 0.2278, 0.5054, 0.2278, 0.5047, 0.2301, 0.5064, 0.2294, 0.5066, 0.2287, 0.5066, 0.2293, 0.5058, 0.2293, 0.5058, 0.2287, 0.5066, 0.2279, 0.506, 0.2285, 0.5053, 0.2305, 0.5045, 0.2299, 0.5051, 0.2291, 0.5046, 0.2297, 0.5039, 0.2299, 0.5051, 0.2293, 0.5058, 0.2285, 0.5053, 0.2291, 0.5046, 0.2307, 0.5051, 0.2307, 0.5057, 0.2299, 0.5051, 0.2305, 0.5045, 0.2307, 0.5057, 0.2301, 0.5064, 0.2293, 0.5058, 0.2299, 0.5051, 0.2297, 0.5039, 0.2291, 0.5046, 0.2284, 0.504, 0.2291, 0.5039, 0.2291, 0.5046, 0.2285, 0.5053, 0.2278, 0.5047, 0.2284, 0.504, 0.2157, 0.3531, 0.2179, 0.3523, 0.2258, 0.3698, 0.2253, 0.3702, 0.9349, 0.9053, 0.9387, 0.9062, 0.9324, 0.9258, 0.9315, 0.9256, 0.9329, 0.9043, 0.9349, 0.9053, 0.9315, 0.9256, 0.931, 0.9255, 0.9599, 0.344, 0.9503, 0.4039, 0.9429, 0.4047, 0.9542, 0.3445, 0.6201, 0.7848, 0.628, 0.8574, 0.6219, 0.8585, 0.6153, 0.7857, 0.3546, 0.8791, 0.3552, 0.9454, 0.3489, 0.9435, 0.3497, 0.8776, 0.9863, 0.4783, 0.9855, 0.4067, 0.992, 0.407, 0.9899, 0.4804, 0.2141, 0.3984, 0.2088, 0.4024, 0.2079, 0.3761, 0.2117, 0.3778, 0.7834, 0.4516, 0.7776, 0.4433, 0.7828, 0.4433, 0.7882, 0.445, 0.7735, 0.4654, 0.7724, 0.4578, 0.7727, 0.4501, 0.7785, 0.4584, 0.7785, 0.4584, 0.7727, 0.4501, 0.7776, 0.4433, 0.7834, 0.4516, 0.9653, 0.3362, 0.9563, 0.3339, 0.9526, 0.3236, 0.9623, 0.3261, 0.3591, 0.8708, 0.3542, 0.8696, 0.3566, 0.8662, 0.3637, 0.8624, 0.3677, 0.8763, 0.3722, 0.9418, 0.3662, 0.9446, 0.3631, 0.8785, 0.3631, 0.8785, 0.3662, 0.9446, 0.3552, 0.9454, 0.3546, 0.8791, 0.9899, 0.4804, 0.992, 0.407, 0.9975, 0.4074, 0.9941, 0.4808, 0.9681, 0.3461, 0.9609, 0.4067, 0.9503, 0.4039, 0.9599, 0.344, 0.7066, 0.4809, 0.7028, 0.4805, 0.7033, 0.4529, 0.7066, 0.4529, 0.9563, 0.3339, 0.9501, 0.3345, 0.9458, 0.3243, 0.9526, 0.3236, 0.6276, 0.7737, 0.6183, 0.7749, 0.6165, 0.7647, 0.6266, 0.7634, 0.2225, 0.4351, 0.2182, 0.4357, 0.2179, 0.4024, 0.2225, 0.4027, 0.7905, 0.4754, 0.7845, 0.4669, 0.7894, 0.4601, 0.7954, 0.4686, 0.7845, 0.4669, 0.7785, 0.4584, 0.7834, 0.4516, 0.7894, 0.4601, 0.785, 0.4756, 0.7795, 0.4738, 0.7845, 0.4669, 0.7905, 0.4754, 0.7795, 0.4738, 0.7735, 0.4654, 0.7785, 0.4584, 0.7845, 0.4669, 0.7954, 0.4686, 0.7894, 0.4601, 0.7942, 0.4534, 0.7954, 0.4612, 0.7894, 0.4601, 0.7834, 0.4516, 0.7882, 0.445, 0.7942, 0.4534, 0.6183, 0.7749, 0.6132, 0.7758, 0.6109, 0.7657, 0.6165, 0.7647, 0.9501, 0.3345, 0.9448, 0.336, 0.9401, 0.3258, 0.9458, 0.3243, 0.9718, 0.4806, 0.9688, 0.4072, 0.9745, 0.4068, 0.9753, 0.4784, 0.9753, 0.4784, 0.9745, 0.4068, 0.9855, 0.4067, 0.9863, 0.4783, 0.6333, 0.7834, 0.645, 0.8556, 0.6389, 0.856, 0.6286, 0.7838, 0.6286, 0.7838, 0.6389, 0.856, 0.628, 0.8574, 0.6201, 0.7848, 0.9912, 0.4904, 0.9958, 0.4908, 0.9975, 0.5011, 0.9911, 0.497, 0.3684, 0.8702, 0.3591, 0.8708, 0.3637, 0.8624, 0.3738, 0.8616, 0.6132, 0.7758, 0.6092, 0.7767, 0.6066, 0.7667, 0.6109, 0.7657, 0.3542, 0.8696, 0.3497, 0.8776, 0.3221, 0.8658, 0.3276, 0.8626, 0.229, 0.4024, 0.2249, 0.3994, 0.2189, 0.3785, 0.2233, 0.377, 0.2182, 0.4357, 0.2079, 0.4363, 0.2111, 0.4027, 0.2179, 0.4024, 0.2249, 0.3994, 0.2141, 0.3984, 0.2117, 0.3778, 0.2189, 0.3785, 0.6929, 0.481, 0.6873, 0.4803, 0.6951, 0.4595, 0.6977, 0.4564, 0.7028, 0.4805, 0.6929, 0.481, 0.6977, 0.4564, 0.7033, 0.4529, 0.3566, 0.8662, 0.3542, 0.8696, 0.3276, 0.8626, 0.3317, 0.8602, 0.6153, 0.7857, 0.6117, 0.7866, 0.6092, 0.7767, 0.6132, 0.7758, 0.3631, 0.8785, 0.3546, 0.8791, 0.3591, 0.8708, 0.3684, 0.8702, 0.9899, 0.4804, 0.9941, 0.4808, 0.9958, 0.4908, 0.9912, 0.4904, 0.9542, 0.3445, 0.9494, 0.3459, 0.9448, 0.336, 0.9501, 0.3345, 0.6201, 0.7848, 0.6153, 0.7857, 0.6132, 0.7758, 0.6183, 0.7749, 0.6286, 0.7838, 0.6201, 0.7848, 0.6183, 0.7749, 0.6276, 0.7737, 0.9599, 0.344, 0.9542, 0.3445, 0.9501, 0.3345, 0.9563, 0.3339, 0.3546, 0.8791, 0.3497, 0.8776, 0.3542, 0.8696, 0.3591, 0.8708, 0.9681, 0.3461, 0.9599, 0.344, 0.9563, 0.3339, 0.9653, 0.3362, 0.6407, 0.7464, 0.6328, 0.7474, 0.6353, 0.731, 0.6408, 0.7303, 0.9561, 0.3037, 0.9508, 0.3043, 0.9549, 0.2906, 0.9586, 0.2902, 0.3736, 0.8385, 0.3657, 0.839, 0.3665, 0.8215, 0.372, 0.821, 0.9245, 0.571, 0.921, 0.5668, 0.9282, 0.5521, 0.9311, 0.554, 0.6328, 0.7474, 0.6285, 0.7482, 0.6322, 0.7316, 0.6353, 0.731, 0.9391, 0.5792, 0.9356, 0.5752, 0.9387, 0.5576, 0.9428, 0.5594, 0.9356, 0.5752, 0.9279, 0.5715, 0.9332, 0.5551, 0.9387, 0.5576, 0.3657, 0.839, 0.3606, 0.8409, 0.3633, 0.8214, 0.3665, 0.8215, 0.3778, 0.8365, 0.3736, 0.8385, 0.372, 0.821, 0.375, 0.8196, 0.9279, 0.5715, 0.9245, 0.571, 0.9311, 0.554, 0.9332, 0.5551, 0.9636, 0.3057, 0.9561, 0.3037, 0.9586, 0.2902, 0.964, 0.2916, 0.645, 0.7461, 0.6407, 0.7464, 0.6408, 0.7303, 0.6439, 0.7301, 0.2176, 0.5202, 0.2147, 0.5169, 0.2145, 0.4924, 0.2156, 0.4935, 0.7033, 0.4529, 0.6977, 0.4564, 0.6789, 0.4447, 0.6807, 0.4433, 0.2117, 0.3778, 0.2079, 0.3761, 0.2285, 0.3706, 0.2299, 0.3713, 0.2238, 0.524, 0.2176, 0.5202, 0.2156, 0.4935, 0.2178, 0.4949, 0.2163, 0.5843, 0.2205, 0.5832, 0.216, 0.6054, 0.2145, 0.6058, 0.3317, 0.8602, 0.3276, 0.8626, 0.3226, 0.8356, 0.324, 0.8346, 0.2278, 0.5251, 0.2238, 0.524, 0.2178, 0.4949, 0.2192, 0.4953, 0.2205, 0.5832, 0.2266, 0.5792, 0.2182, 0.6039, 0.216, 0.6054, 0.3276, 0.8626, 0.3221, 0.8658, 0.3206, 0.8366, 0.3226, 0.8356, 0.6977, 0.4564, 0.6951, 0.4595, 0.6778, 0.4456, 0.6789, 0.4447, 0.2188, 0.4727, 0.2201, 0.4719, 0.2209, 0.4811, 0.2206, 0.4809, 0.2182, 0.6039, 0.2192, 0.6029, 0.2266, 0.6047, 0.2265, 0.605, 0.2178, 0.4949, 0.2156, 0.4935, 0.2276, 0.491, 0.2278, 0.4915, 0.4472, 0.5398, 0.4454, 0.54, 0.4467, 0.5285, 0.4472, 0.5283, 0.4442, 0.5401, 0.4432, 0.5388, 0.446, 0.5285, 0.4464, 0.5286, 0.2192, 0.6029, 0.2193, 0.6019, 0.2266, 0.6046, 0.2266, 0.6047, 0.2201, 0.4719, 0.2213, 0.4708, 0.2213, 0.4811, 0.2209, 0.4811, 0.216, 0.6054, 0.2182, 0.6039, 0.2265, 0.605, 0.2263, 0.6056, 0.4454, 0.54, 0.4442, 0.5401, 0.4464, 0.5286, 0.4467, 0.5285, 0.2156, 0.4935, 0.2145, 0.4924, 0.2275, 0.4906, 0.2276, 0.491, 0.2295, 0.3575, 0.2298, 0.3573, 0.2301, 0.3578, 0.2307, 0.3574, 0.2307, 0.3578, 0.2301, 0.3578, 0.2307, 0.3583, 0.2304, 0.3585, 0.2301, 0.3578, 0.2298, 0.3573, 0.2304, 0.3572, 0.2301, 0.3578, 0.2295, 0.3578, 0.2295, 0.3575, 0.2301, 0.3578, 0.2298, 0.3585, 0.2295, 0.3584, 0.2301, 0.3578, 0.2307, 0.3578, 0.2307, 0.3583, 0.2301, 0.3578, 0.2304, 0.3572, 0.2307, 0.3574, 0.2301, 0.3578, 0.2304, 0.3585, 0.2298, 0.3585, 0.2301, 0.3578, 0.2295, 0.3584, 0.2295, 0.3578, 0.2301, 0.3578, 0.6439, 0.7301, 0.6408, 0.7303, 0.6346, 0.7157, 0.6364, 0.7156, 0.9387, 0.5576, 0.9332, 0.5551, 0.9425, 0.5419, 0.9457, 0.5434, 0.9586, 0.2902, 0.9549, 0.2906, 0.9456, 0.2784, 0.9478, 0.2781, 0.372, 0.821, 0.3665, 0.8215, 0.3799, 0.8074, 0.3832, 0.8072, 0.2265, 0.6643, 0.2219, 0.6615, 0.2248, 0.6468, 0.2276, 0.6485, 0.229, 0.6645, 0.2265, 0.6643, 0.2276, 0.6485, 0.229, 0.6485, 0.3633, 0.8214, 0.3601, 0.8193, 0.3762, 0.8062, 0.378, 0.8074, 0.3665, 0.8215, 0.3633, 0.8214, 0.378, 0.8074, 0.3799, 0.8074, 0.6408, 0.7303, 0.6353, 0.731, 0.6314, 0.7162, 0.6346, 0.7157, 0.6322, 0.7316, 0.6298, 0.7321, 0.6282, 0.7168, 0.6296, 0.7165, 0.964, 0.2916, 0.9586, 0.2902, 0.9478, 0.2781, 0.9509, 0.2789, 0.6353, 0.731, 0.6322, 0.7316, 0.6296, 0.7165, 0.6314, 0.7162, 0.223, 0.6061, 0.225, 0.6058, 0.2196, 0.6185, 0.2185, 0.6187, 0.225, 0.6778, 0.2219, 0.6789, 0.2251, 0.665, 0.2268, 0.6645, 0.2294, 0.6789, 0.2282, 0.6779, 0.2286, 0.6645, 0.2292, 0.665, 0.2216, 0.6064, 0.223, 0.6061, 0.2185, 0.6187, 0.2177, 0.6189, 0.2282, 0.6779, 0.225, 0.6778, 0.2268, 0.6645, 0.2286, 0.6645, 0.3832, 0.8072, 0.3799, 0.8074, 0.3727, 0.7996, 0.3744, 0.7994, 0.2305, 0.489, 0.2292, 0.4883, 0.2299, 0.479, 0.2305, 0.4793, 0.3727, 0.7996, 0.3716, 0.7995, 0.3713, 0.7888, 0.3718, 0.7888, 0.2177, 0.6189, 0.2185, 0.6187, 0.225, 0.6259, 0.2246, 0.626, 0.2145, 0.6199, 0.2159, 0.6194, 0.2237, 0.6263, 0.223, 0.6265, 0.3744, 0.7994, 0.3727, 0.7996, 0.3718, 0.7888, 0.3727, 0.7888, 0.2159, 0.6194, 0.2177, 0.6189, 0.2246, 0.626, 0.2237, 0.6263, 0.2258, 0.3575, 0.227, 0.3462, 0.2295, 0.3468, 0.2295, 0.3598, 0.2246, 0.4681, 0.2295, 0.4596, 0.2305, 0.4596, 0.2267, 0.4683, 0.2213, 0.4682, 0.2278, 0.4596, 0.2295, 0.4596, 0.2246, 0.4681, 0.2247, 0.479, 0.2213, 0.4682, 0.2246, 0.4681, 0.2305, 0.4776, 0.9456, 0.2784, 0.9438, 0.2789, 0.9452, 0.2715, 0.946, 0.2713, 0.2264, 0.6939, 0.2239, 0.6899, 0.2266, 0.6835, 0.2282, 0.6845, 0.9509, 0.2789, 0.9478, 0.2781, 0.9469, 0.2712, 0.9482, 0.2715, 0.6346, 0.7157, 0.6314, 0.7162, 0.6385, 0.7099, 0.6398, 0.7098, 0.2208, 0.6806, 0.2166, 0.6807, 0.2145, 0.674, 0.2164, 0.6745, 0.2281, 0.6931, 0.2264, 0.6939, 0.2282, 0.6845, 0.2289, 0.6842, 0.9478, 0.2781, 0.9456, 0.2784, 0.946, 0.2713, 0.9469, 0.2712, 0.2294, 0.6921, 0.2281, 0.6931, 0.2289, 0.6842, 0.2294, 0.6838, 0.2164, 0.6745, 0.2145, 0.674, 0.2166, 0.6689, 0.2178, 0.6694, 0.6405, 0.7097, 0.6398, 0.7098, 0.6395, 0.7044, 0.6399, 0.7044, 0.9469, 0.2712, 0.946, 0.2713, 0.9469, 0.2667, 0.9475, 0.2667, 0.6385, 0.7099, 0.6377, 0.7101, 0.6382, 0.7046, 0.6386, 0.7045, 0.2182, 0.6752, 0.2164, 0.6745, 0.2178, 0.6694, 0.2188, 0.6697, 0.2289, 0.6842, 0.2282, 0.6845, 0.228, 0.6791, 0.2285, 0.6789, 0.9482, 0.2715, 0.9469, 0.2712, 0.9475, 0.2667, 0.9483, 0.2669, 0.6398, 0.7098, 0.6385, 0.7099, 0.6386, 0.7045, 0.6395, 0.7044, 0.6395, 0.7044, 0.6386, 0.7045, 0.6365, 0.7015, 0.6367, 0.7015, 0.2178, 0.6694, 0.2166, 0.6689, 0.2204, 0.6668, 0.2208, 0.6669, 0.6399, 0.7044, 0.6395, 0.7044, 0.6367, 0.7015, 0.6368, 0.7015, 0.2299, 0.3504, 0.2295, 0.35, 0.2303, 0.3469, 0.2304, 0.347, 0.6386, 0.7045, 0.6382, 0.7046, 0.6363, 0.7015, 0.6365, 0.7015, 0.2295, 0.3514, 0.2307, 0.3505, 0.2307, 0.354, 0.2303, 0.3542, 0.6382, 0.7046, 0.6378, 0.7047, 0.6362, 0.7015, 0.6363, 0.7015, 0.2307, 0.3505, 0.2299, 0.3504, 0.2304, 0.347, 0.2307, 0.347, 0.9458, 0.3243, 0.9401, 0.3258, 0.9464, 0.3055, 0.9508, 0.3043, 0.9623, 0.3261, 0.9526, 0.3236, 0.9561, 0.3037, 0.9636, 0.3057, 0.9358, 0.5932, 0.931, 0.5932, 0.9245, 0.571, 0.9279, 0.5715, 0.3792, 0.8591, 0.3738, 0.8616, 0.3736, 0.8385, 0.3778, 0.8365, 0.2225, 0.4044, 0.2296, 0.4024, 0.2296, 0.4291, 0.2259, 0.4301, 0.9457, 0.5979, 0.9358, 0.5932, 0.9279, 0.5715, 0.9356, 0.5752, 0.2304, 0.635, 0.225, 0.6292, 0.226, 0.6058, 0.2304, 0.6095, 0.3832, 0.856, 0.3792, 0.8591, 0.3778, 0.8365, 0.3808, 0.8341, 0.9686, 0.3338, 0.9623, 0.3261, 0.9636, 0.3057, 0.9686, 0.3108, 0.3738, 0.8616, 0.3637, 0.8624, 0.3657, 0.839, 0.3736, 0.8385, 0.9526, 0.3236, 0.9458, 0.3243, 0.9508, 0.3043, 0.9561, 0.3037, 0.6266, 0.7634, 0.6165, 0.7647, 0.6328, 0.7474, 0.6407, 0.7464, 0.226, 0.3674, 0.2263, 0.3671, 0.2264, 0.368, 0.2271, 0.3668, 0.2274, 0.368, 0.2264, 0.368, 0.2261, 0.3692, 0.2258, 0.3684, 0.2264, 0.368, 0.2274, 0.3696, 0.2266, 0.3694, 0.2264, 0.368, 0.2258, 0.3684, 0.226, 0.3674, 0.2264, 0.368, 0.2274, 0.368, 0.2274, 0.3696, 0.2264, 0.368, 0.2263, 0.3671, 0.2271, 0.3668, 0.2264, 0.368, 0.2266, 0.3694, 0.2261, 0.3692, 0.2264, 0.368, 0.2304, 0.347, 0.2303, 0.3469, 0.2305, 0.3466, 0.2302, 0.3465, 0.2304, 0.3463, 0.2305, 0.3466, 0.2305, 0.3462, 0.2307, 0.3466, 0.2305, 0.3466, 0.2304, 0.3463, 0.2305, 0.3462, 0.2305, 0.3466, 0.2307, 0.347, 0.2304, 0.347, 0.2305, 0.3466, 0.2302, 0.3467, 0.2302, 0.3465, 0.2305, 0.3466, 0.2307, 0.3466, 0.2307, 0.347, 0.2305, 0.3466, 0.2303, 0.3469, 0.2302, 0.3467, 0.2305, 0.3466, 0.9737, 0.5325, 0.9755, 0.5803, 0.9691, 0.5814, 0.9688, 0.5334, 0.6215, 0.9096, 0.6309, 0.8615, 0.6371, 0.8625, 0.6263, 0.9104, 0.9821, 0.3163, 0.9863, 0.268, 0.9923, 0.2678, 0.9867, 0.316, 0.654, 0.9033, 0.6627, 0.9521, 0.6564, 0.9523, 0.6505, 0.9037, 0.7222, 0.4677, 0.7292, 0.4762, 0.7215, 0.4762, 0.7139, 0.4746, 0.7394, 0.4535, 0.7395, 0.4613, 0.7377, 0.4691, 0.7307, 0.4607, 0.7307, 0.4607, 0.7377, 0.4691, 0.7292, 0.4762, 0.7222, 0.4677, 0.9686, 0.3152, 0.9689, 0.2667, 0.9753, 0.2675, 0.9736, 0.3159, 0.9736, 0.3159, 0.9753, 0.2675, 0.9863, 0.268, 0.9821, 0.3163, 0.9869, 0.5326, 0.9925, 0.5803, 0.9865, 0.5797, 0.9823, 0.5321, 0.9823, 0.5321, 0.9865, 0.5797, 0.9755, 0.5803, 0.9737, 0.5325, 0.7166, 0.4436, 0.7237, 0.4522, 0.7152, 0.4592, 0.7081, 0.4506, 0.7237, 0.4522, 0.7307, 0.4607, 0.7222, 0.4677, 0.7152, 0.4592, 0.7246, 0.4433, 0.7324, 0.445, 0.7237, 0.4522, 0.7166, 0.4436, 0.7324, 0.445, 0.7394, 0.4535, 0.7307, 0.4607, 0.7237, 0.4522, 0.7081, 0.4506, 0.7152, 0.4592, 0.7068, 0.4661, 0.7066, 0.4581, 0.7152, 0.4592, 0.7222, 0.4677, 0.7139, 0.4746, 0.7068, 0.4661, 0.6684, 0.9005, 0.6794, 0.9482, 0.6735, 0.9501, 0.6648, 0.9014, 0.6648, 0.9014, 0.6735, 0.9501, 0.6627, 0.9521, 0.654, 0.9033, 0.6084, 0.9073, 0.614, 0.8585, 0.62, 0.8596, 0.613, 0.9082, 0.613, 0.9082, 0.62, 0.8596, 0.6309, 0.8615, 0.6215, 0.9096, 0.9737, 0.5325, 0.9688, 0.5334, 0.9694, 0.5264, 0.9743, 0.5255, 0.6215, 0.9096, 0.6263, 0.9104, 0.629, 0.9187, 0.6242, 0.918, 0.9821, 0.3163, 0.9867, 0.316, 0.9873, 0.3243, 0.9827, 0.3245, 0.654, 0.9033, 0.6505, 0.9037, 0.6532, 0.8956, 0.6567, 0.8952, 0.9823, 0.5321, 0.9737, 0.5325, 0.9743, 0.5255, 0.9829, 0.5251, 0.613, 0.9082, 0.6215, 0.9096, 0.6242, 0.918, 0.6157, 0.9165, 0.6684, 0.9005, 0.6648, 0.9014, 0.6676, 0.8933, 0.6711, 0.8924, 0.9869, 0.5326, 0.9823, 0.5321, 0.9829, 0.5251, 0.9875, 0.5255, 0.9736, 0.3159, 0.9821, 0.3163, 0.9827, 0.3245, 0.9741, 0.3241, 0.9686, 0.3152, 0.9736, 0.3159, 0.9741, 0.3241, 0.9691, 0.3234, 0.6648, 0.9014, 0.654, 0.9033, 0.6567, 0.8952, 0.6676, 0.8933, 0.6084, 0.9073, 0.613, 0.9082, 0.6157, 0.9165, 0.6111, 0.9157, 0.6676, 0.8933, 0.6567, 0.8952, 0.652, 0.8871, 0.6614, 0.8854, 0.6111, 0.9157, 0.6157, 0.9165, 0.6106, 0.9256, 0.6066, 0.9248, 0.2185, 0.4708, 0.2186, 0.4769, 0.2092, 0.4777, 0.2091, 0.4724, 0.9829, 0.5251, 0.9743, 0.5255, 0.981, 0.515, 0.9884, 0.5147, 0.2186, 0.4769, 0.2172, 0.483, 0.2079, 0.483, 0.2092, 0.4777, 0.6157, 0.9165, 0.6242, 0.918, 0.618, 0.9268, 0.6106, 0.9256, 0.9827, 0.3245, 0.9873, 0.3243, 0.9923, 0.3337, 0.9883, 0.3339, 0.6711, 0.8924, 0.6676, 0.8933, 0.6614, 0.8854, 0.6645, 0.8847, 0.6567, 0.8952, 0.6532, 0.8956, 0.649, 0.8874, 0.652, 0.8871, 0.9875, 0.5255, 0.9829, 0.5251, 0.9884, 0.5147, 0.9925, 0.5151, 0.9741, 0.3241, 0.9827, 0.3245, 0.9883, 0.3339, 0.9808, 0.3336, 0.9743, 0.5255, 0.9694, 0.5264, 0.9767, 0.5158, 0.981, 0.515, 0.2203, 0.5549, 0.2249, 0.5558, 0.225, 0.5777, 0.2214, 0.577, 0.6628, 0.8696, 0.6547, 0.871, 0.671, 0.8525, 0.6774, 0.8514, 0.2249, 0.5558, 0.229, 0.5577, 0.2282, 0.5792, 0.225, 0.5777, 0.6197, 0.9424, 0.6233, 0.9429, 0.6371, 0.9621, 0.6342, 0.9616, 0.2145, 0.5577, 0.2203, 0.5549, 0.2214, 0.577, 0.2169, 0.5792, 0.975, 0.3483, 0.9787, 0.3488, 0.9867, 0.3677, 0.9838, 0.3673, 0.6133, 0.9413, 0.6197, 0.9424, 0.6342, 0.9616, 0.6293, 0.9608, 0.2258, 0.3285, 0.2301, 0.3271, 0.2301, 0.3452, 0.2267, 0.3462, 0.6654, 0.8689, 0.6628, 0.8696, 0.6774, 0.8514, 0.6794, 0.8509, 0.6547, 0.871, 0.652, 0.8713, 0.669, 0.8527, 0.671, 0.8525, 0.652, 0.8713, 0.6491, 0.8712, 0.6666, 0.8527, 0.669, 0.8527, 0.9787, 0.3488, 0.9851, 0.3491, 0.9917, 0.3679, 0.9867, 0.3677, 0.2239, 0.4549, 0.2213, 0.4535, 0.2269, 0.4363, 0.2279, 0.4367, 0.6774, 0.8514, 0.671, 0.8525, 0.659, 0.836, 0.6612, 0.8356, 0.6266, 0.9603, 0.6293, 0.9608, 0.6174, 0.9755, 0.6165, 0.9753, 0.6342, 0.9616, 0.6371, 0.9621, 0.6202, 0.9759, 0.6192, 0.9758, 0.2281, 0.4577, 0.2239, 0.4549, 0.2279, 0.4367, 0.2293, 0.4378, 0.9838, 0.3673, 0.9867, 0.3677, 0.9789, 0.3818, 0.9779, 0.3817, 0.6293, 0.9608, 0.6342, 0.9616, 0.6192, 0.9758, 0.6174, 0.9755, 0.2184, 0.6468, 0.2219, 0.6468, 0.2219, 0.6656, 0.2206, 0.6656, 0.6794, 0.8509, 0.6774, 0.8514, 0.6612, 0.8356, 0.662, 0.8354, 0.671, 0.8525, 0.669, 0.8527, 0.6582, 0.8361, 0.659, 0.836, 0.2301, 0.4596, 0.2281, 0.4577, 0.2293, 0.4378, 0.2301, 0.4384, 0.2145, 0.6501, 0.2184, 0.6468, 0.2206, 0.6656, 0.2193, 0.6668, 0.9808, 0.3336, 0.9883, 0.3339, 0.9851, 0.3491, 0.9787, 0.3488, 0.649, 0.8874, 0.6455, 0.8873, 0.6491, 0.8712, 0.652, 0.8713, 0.652, 0.8871, 0.649, 0.8874, 0.652, 0.8713, 0.6547, 0.871, 0.6645, 0.8847, 0.6614, 0.8854, 0.6628, 0.8696, 0.6654, 0.8689, 0.9883, 0.3339, 0.9923, 0.3337, 0.9886, 0.349, 0.9851, 0.3491, 0.6106, 0.9256, 0.618, 0.9268, 0.6197, 0.9424, 0.6133, 0.9413, 0.9765, 0.333, 0.9808, 0.3336, 0.9787, 0.3488, 0.975, 0.3483, 0.9884, 0.5147, 0.981, 0.515, 0.979, 0.5014, 0.9854, 0.5011, 0.618, 0.9268, 0.6221, 0.9274, 0.6233, 0.9429, 0.6197, 0.9424, 0.6066, 0.9248, 0.6106, 0.9256, 0.6133, 0.9413, 0.6099, 0.9406, 0.6614, 0.8854, 0.652, 0.8871, 0.6547, 0.871, 0.6628, 0.8696, 0.981, 0.515, 0.9767, 0.5158, 0.9753, 0.502, 0.979, 0.5014, 0.9789, 0.3818, 0.9807, 0.3819, 0.9799, 0.3852, 0.9791, 0.3851, 0.2273, 0.3665, 0.2264, 0.3655, 0.2281, 0.3616, 0.2285, 0.3621, 0.6612, 0.8356, 0.659, 0.836, 0.662, 0.8321, 0.663, 0.8319, 0.2264, 0.3655, 0.2258, 0.3644, 0.2279, 0.3612, 0.2281, 0.3616, 0.6192, 0.9758, 0.6202, 0.9759, 0.6216, 0.9793, 0.6212, 0.9792, 0.229, 0.3668, 0.2273, 0.3665, 0.2285, 0.3621, 0.2293, 0.3622, 0.9779, 0.3817, 0.9789, 0.3818, 0.9791, 0.3851, 0.9787, 0.3851, 0.6174, 0.9755, 0.6192, 0.9758, 0.6212, 0.9792, 0.6204, 0.9791, 0.9807, 0.3819, 0.9817, 0.3819, 0.9803, 0.3851, 0.9799, 0.3852, 0.662, 0.8354, 0.6612, 0.8356, 0.663, 0.8319, 0.6633, 0.8318, 0.659, 0.836, 0.6582, 0.8361, 0.6617, 0.8321, 0.662, 0.8321, 0.2301, 0.3662, 0.229, 0.3668, 0.2293, 0.3622, 0.2297, 0.362, 0.2299, 0.3617, 0.2297, 0.362, 0.2291, 0.3609, 0.2297, 0.362, 0.2293, 0.3622, 0.2291, 0.3609, 0.229, 0.3598, 0.2297, 0.3599, 0.2291, 0.3609, 0.2285, 0.3621, 0.2281, 0.3616, 0.2291, 0.3609, 0.2301, 0.3607, 0.2299, 0.3617, 0.2291, 0.3609, 0.2281, 0.3616, 0.2279, 0.3612, 0.2291, 0.3609, 0.228, 0.3604, 0.2285, 0.36, 0.2291, 0.3609, 0.2293, 0.3622, 0.2285, 0.3621, 0.2291, 0.3609, 0.2285, 0.36, 0.229, 0.3598, 0.2291, 0.3609, 0.2279, 0.3612, 0.228, 0.3604, 0.2291, 0.3609, 0.2297, 0.3599, 0.2301, 0.3604, 0.2291, 0.3609, 0.2301, 0.3604, 0.2301, 0.3607, 0.2291, 0.3609, 0.479, 0.9463, 0.4738, 0.9411, 0.4791, 0.9291, 0.4899, 0.9322, 0.5554, 0.9404, 0.5437, 0.9445, 0.5406, 0.9317, 0.5584, 0.9298, 0.0511, 0.9215, 0.03964, 0.9356, 0.03567, 0.9323, 0.04682, 0.9161, 0.03488, 0.9806, 0.03964, 0.9356, 0.04471, 0.9413, 0.04381, 0.9798, 0.02873, 0.9785, 0.03567, 0.9323, 0.03964, 0.9356, 0.03488, 0.9806, 0.9069, 0.5804, 0.8999, 0.5805, 0.9089, 0.5653, 0.9174, 0.5692, 0.8999, 0.5805, 0.8941, 0.5792, 0.9011, 0.5622, 0.9089, 0.5653, 0.8941, 0.5792, 0.8894, 0.5766, 0.8938, 0.5597, 0.9011, 0.5622, 0.8894, 0.5766, 0.886, 0.5727, 0.8872, 0.5581, 0.8938, 0.5597, 0.8938, 0.5597, 0.9152, 0.5326, 0.921, 0.5331, 0.9011, 0.5622, 0.5584, 0.9298, 0.5585, 0.8896, 0.5631, 0.884, 0.5664, 0.9311, 0.4707, 0.9552, 0.4637, 0.9567, 0.4613, 0.9449, 0.4671, 0.9446, 0.5554, 0.9404, 0.5595, 0.9435, 0.5463, 0.9525, 0.5437, 0.9445, 0.479, 0.9463, 0.4707, 0.9552, 0.4671, 0.9446, 0.4738, 0.9411, 0.4774, 0.8828, 0.4851, 0.8698, 0.4899, 0.8817, 0.4827, 0.8884, 0.4693, 0.9307, 0.4774, 0.8828, 0.4827, 0.8884, 0.4791, 0.9291, 0.4611, 0.93, 0.4721, 0.8803, 0.4774, 0.8828, 0.4693, 0.9307, 0.4738, 0.9411, 0.4671, 0.9446, 0.4693, 0.9307, 0.4791, 0.9291, 0.4671, 0.9446, 0.4613, 0.9449, 0.4611, 0.93, 0.4693, 0.9307, 0.1755, 0.9845, 0.1725, 0.9804, 0.1815, 0.965, 0.1865, 0.9699, 0.1725, 0.9804, 0.169, 0.9736, 0.1739, 0.9586, 0.1815, 0.965, 0.454, 0.9272, 0.4668, 0.8804, 0.4721, 0.8803, 0.4611, 0.93, 0.4484, 0.9222, 0.4613, 0.8835, 0.4668, 0.8804, 0.454, 0.9272, 0.472, 0.8669, 0.479, 0.8654, 0.4721, 0.8803, 0.4668, 0.8804, 0.1606, 0.9974, 0.1578, 0.9911, 0.1725, 0.9804, 0.1755, 0.9845, 0.04381, 0.9798, 0.04471, 0.9413, 0.05539, 0.9336, 0.06079, 0.9806, 0.181, 0.9273, 0.1714, 0.9216, 0.1772, 0.9161, 0.1865, 0.9261, 0.05539, 0.9336, 0.04471, 0.9413, 0.03964, 0.9356, 0.0511, 0.9215, 0.181, 0.9273, 0.1739, 0.9586, 0.156, 0.9599, 0.1714, 0.9216, 0.9064, 0.5929, 0.9069, 0.5804, 0.9174, 0.5692, 0.921, 0.5845, 0.169, 0.9736, 0.1567, 0.9784, 0.156, 0.9599, 0.1739, 0.9586, 0.8879, 0.5977, 0.8941, 0.5792, 0.8999, 0.5805, 0.8956, 0.5979, 0.479, 0.8654, 0.4851, 0.8698, 0.4774, 0.8828, 0.4721, 0.8803, 0.5664, 0.8812, 0.5631, 0.884, 0.5513, 0.8702, 0.5546, 0.8654, 0.529, 0.9229, 0.5381, 0.8849, 0.5474, 0.8823, 0.5406, 0.9317, 0.5513, 0.8702, 0.5631, 0.884, 0.5585, 0.8896, 0.5474, 0.8823, 0.1578, 0.9911, 0.1567, 0.9784, 0.169, 0.9736, 0.1725, 0.9804, 0.8956, 0.5979, 0.8999, 0.5805, 0.9069, 0.5804, 0.9064, 0.5929, 0.5406, 0.9317, 0.5474, 0.8823, 0.5585, 0.8896, 0.5584, 0.9298, 0.8828, 0.5932, 0.8894, 0.5766, 0.8941, 0.5792, 0.8879, 0.5977, 0.5082, 0.4029, 0.5227, 0.3714, 0.5641, 0.4017, 0.534, 0.4362, 0.5227, 0.3714, 0.5368, 0.3417, 0.5852, 0.3658, 0.5641, 0.4017, 0.5368, 0.3417, 0.5506, 0.3136, 0.5993, 0.3289, 0.5852, 0.3658, 0.5506, 0.3136, 0.5639, 0.2874, 0.6044, 0.2905, 0.5993, 0.3289, 0.534, 0.4362, 0.5641, 0.4017, 0.6031, 0.4323, 0.5599, 0.4712, 0.5641, 0.4017, 0.5852, 0.3658, 0.6308, 0.3892, 0.6031, 0.4323, 0.5852, 0.3658, 0.5993, 0.3289, 0.6463, 0.3428, 0.6308, 0.3892, 0.5993, 0.3289, 0.6044, 0.2905, 0.6463, 0.292, 0.6463, 0.3428, 0.5599, 0.4712, 0.6031, 0.4323, 0.6204, 0.4431, 0.5827, 0.4803, 0.2308, 0.3601, 0.2528, 0.3252, 0.2735, 0.3588, 0.2527, 0.3907, 0.2528, 0.3252, 0.2894, 0.2956, 0.3055, 0.3306, 0.2735, 0.3588, 0.2894, 0.2956, 0.3444, 0.2729, 0.3538, 0.3083, 0.3055, 0.3306, 0.2695, 0.4591, 0.2768, 0.4271, 0.3054, 0.4678, 0.2979, 0.493, 0.2768, 0.4271, 0.2953, 0.3976, 0.321, 0.4416, 0.3054, 0.4678, 0.2953, 0.3976, 0.324, 0.3713, 0.3455, 0.418, 0.321, 0.4416, 0.324, 0.3713, 0.3644, 0.3517, 0.3768, 0.4018, 0.3455, 0.418, 0.5582, 0.6985, 0.5483, 0.6713, 0.5978, 0.6605, 0.598, 0.6991, 0.5483, 0.6713, 0.5377, 0.6421, 0.5879, 0.6225, 0.5978, 0.6605, 0.5377, 0.6421, 0.5265, 0.6112, 0.5702, 0.5848, 0.5879, 0.6225, 0.5265, 0.6112, 0.5144, 0.5785, 0.5428, 0.5477, 0.5702, 0.5848, 0.598, 0.6991, 0.5978, 0.6605, 0.6455, 0.651, 0.6393, 0.7015, 0.5978, 0.6605, 0.5879, 0.6225, 0.6351, 0.6033, 0.6455, 0.651, 0.5879, 0.6225, 0.5702, 0.5848, 0.6115, 0.5579, 0.6351, 0.6033, 0.5702, 0.5848, 0.5428, 0.5477, 0.5714, 0.5153, 0.6115, 0.5579, 0.3444, 0.2729, 0.4031, 0.2667, 0.4066, 0.3034, 0.3538, 0.3083, 0.4031, 0.2667, 0.4482, 0.2757, 0.4475, 0.3133, 0.4066, 0.3034, 0.4585, 0.2621, 0.4206, 0.2667, 0.4216, 0.2229, 0.4579, 0.2195, 0.4206, 0.2667, 0.365, 0.2619, 0.3728, 0.2191, 0.4216, 0.2229, 0.3644, 0.3517, 0.4103, 0.3472, 0.4143, 0.3978, 0.3768, 0.4018, 0.4103, 0.3472, 0.4484, 0.3563, 0.4484, 0.4058, 0.4143, 0.3978, 0.4585, 0.1706, 0.4244, 0.1733, 0.4269, 0.117, 0.4577, 0.1149, 0.4244, 0.1733, 0.3824, 0.1699, 0.393, 0.114, 0.4269, 0.117, 0.5144, 0.5785, 0.4806, 0.5761, 0.5016, 0.5324, 0.5428, 0.5477, 0.1038, 0.4863, 0.1059, 0.4609, 0.1586, 0.4566, 0.1523, 0.4887, 0.1059, 0.4609, 0.1069, 0.4305, 0.1561, 0.4183, 0.1586, 0.4566, 0.1069, 0.4305, 0.1065, 0.3945, 0.1426, 0.3723, 0.1561, 0.4183, 0.5428, 0.5477, 0.5016, 0.5324, 0.5245, 0.4913, 0.5714, 0.5153, 0.1523, 0.4887, 0.1586, 0.4566, 0.2079, 0.4506, 0.1983, 0.4906, 0.1586, 0.4566, 0.1561, 0.4183, 0.2031, 0.4041, 0.2079, 0.4506, 0.1561, 0.4183, 0.1426, 0.3723, 0.1799, 0.3495, 0.2031, 0.4041, 0.365, 0.2619, 0.307, 0.2468, 0.3216, 0.2057, 0.3728, 0.2191, 0.307, 0.2468, 0.2632, 0.228, 0.2813, 0.1887, 0.3216, 0.2057, 0.2632, 0.228, 0.2308, 0.2061, 0.2505, 0.1687, 0.2813, 0.1887, 0.2308, 0.2615, 0.1826, 0.2683, 0.1871, 0.2277, 0.2293, 0.2204, 0.3824, 0.1699, 0.338, 0.1584, 0.3567, 0.1049, 0.393, 0.114, 0.338, 0.1584, 0.3009, 0.143, 0.3239, 0.09148, 0.3567, 0.1049, 0.3009, 0.143, 0.2723, 0.1246, 0.2984, 0.07526, 0.3239, 0.09148, 0.2282, 0.1729, 0.1916, 0.1795, 0.196, 0.1243, 0.2259, 0.1188, 0.1065, 0.3945, 0.07454, 0.3778, 0.1078, 0.3394, 0.1426, 0.3723, 0.07454, 0.3778, 0.04706, 0.3649, 0.0748, 0.3199, 0.1078, 0.3394, 0.04706, 0.3649, 0.02344, 0.3552, 0.04337, 0.311, 0.0748, 0.3199, 0.4749, 0.4021, 0.5082, 0.4029, 0.534, 0.4362, 0.4927, 0.4476, 0.1426, 0.3723, 0.1078, 0.3394, 0.1419, 0.3037, 0.1799, 0.3495, 0.1078, 0.3394, 0.0748, 0.3199, 0.1027, 0.2779, 0.1419, 0.3037, 0.0748, 0.3199, 0.04337, 0.311, 0.06244, 0.2683, 0.1027, 0.2779, 0.4927, 0.4476, 0.534, 0.4362, 0.5599, 0.4712, 0.5123, 0.4913, 0.1826, 0.2683, 0.1249, 0.2626, 0.1345, 0.2231, 0.1871, 0.2277, 0.1249, 0.2626, 0.07562, 0.2484, 0.08767, 0.21, 0.1345, 0.2231, 0.07562, 0.2484, 0.03326, 0.2275, 0.04795, 0.1899, 0.08767, 0.21, 0.03326, 0.2275, 0.0, 0.1981, 0.01875, 0.1629, 0.04795, 0.1899, 0.1916, 0.1795, 0.1469, 0.1753, 0.1607, 0.1208, 0.196, 0.1243, 0.1469, 0.1753, 0.1045, 0.1631, 0.1239, 0.1098, 0.1607, 0.1208, 0.1045, 0.1631, 0.06802, 0.1446, 0.09182, 0.09344, 0.1239, 0.1098, 0.06802, 0.1446, 0.04199, 0.1213, 0.06976, 0.07451, 0.09182, 0.09344, 0.1065, 0.3945, 0.1069, 0.4305, 0.06446, 0.4202, 0.07454, 0.3778, 0.1069, 0.4305, 0.1059, 0.4609, 0.05968, 0.4587, 0.06446, 0.4202, 0.1059, 0.4609, 0.1038, 0.4863, 0.06061, 0.4906, 0.05968, 0.4587, 0.4806, 0.5761, 0.5144, 0.5785, 0.5265, 0.6112, 0.4834, 0.6166, 0.07454, 0.3778, 0.06446, 0.4202, 0.02802, 0.407, 0.04706, 0.3649, 0.06446, 0.4202, 0.05968, 0.4587, 0.01066, 0.4532, 0.02802, 0.407, 0.4493, 0.6224, 0.4834, 0.6166, 0.4942, 0.6568, 0.4484, 0.671, 0.4834, 0.6166, 0.5265, 0.6112, 0.5377, 0.6421, 0.4942, 0.6568, 0.04706, 0.3649, 0.02802, 0.407, 0.0, 0.3917, 0.02344, 0.3552, 0.4484, 0.3532, 0.4515, 0.3047, 0.4952, 0.3231, 0.4807, 0.3621, 0.4484, 0.671, 0.4942, 0.6568, 0.511, 0.6923, 0.4781, 0.7015, 0.4942, 0.6568, 0.5377, 0.6421, 0.5483, 0.6713, 0.511, 0.6923, 0.4749, 0.4021, 0.4807, 0.3621, 0.5227, 0.3714, 0.5082, 0.4029, 0.4807, 0.3621, 0.4952, 0.3231, 0.5368, 0.3417, 0.5227, 0.3714, 0.4952, 0.3231, 0.5158, 0.2892, 0.5506, 0.3136, 0.5368, 0.3417, 0.5158, 0.2892, 0.5403, 0.2667, 0.5639, 0.2874, 0.5506, 0.3136, 0.06976, 0.07451, 0.06868, 0.05765, 0.1061, 0.04148, 0.09182, 0.09344, 0.3054, 0.4678, 0.321, 0.4416, 0.346, 0.4745, 0.3355, 0.5142, 0.321, 0.4416, 0.3455, 0.418, 0.3918, 0.4453, 0.346, 0.4745, 0.3455, 0.418, 0.3768, 0.4018, 0.4143, 0.3978, 0.3918, 0.4453, 0.09182, 0.09344, 0.1061, 0.04148, 0.1428, 0.06563, 0.1239, 0.1098, 0.1061, 0.04148, 0.103, 0.01464, 0.176, 0.0, 0.1428, 0.06563, 0.346, 0.4745, 0.3918, 0.4453, 0.4442, 0.4475, 0.4101, 0.5283, 0.3918, 0.4453, 0.4143, 0.3978, 0.4484, 0.4058, 0.4442, 0.4475, 0.1239, 0.1098, 0.1428, 0.06563, 0.1958, 0.0761, 0.1607, 0.1208, 0.1428, 0.06563, 0.176, 0.0, 0.2308, 0.06419, 0.1958, 0.0761, 0.4028, 0.0, 0.4496, 0.07139, 0.3993, 0.06997, 0.349, 0.05294, 0.4496, 0.07139, 0.4577, 0.1149, 0.4269, 0.117, 0.3993, 0.06997, 0.1607, 0.1208, 0.1958, 0.0761, 0.2259, 0.1188, 0.196, 0.1243, 0.3218, 0.02954, 0.349, 0.05294, 0.3239, 0.09148, 0.2984, 0.07526, 0.349, 0.05294, 0.3993, 0.06997, 0.3567, 0.1049, 0.3239, 0.09148, 0.3993, 0.06997, 0.4269, 0.117, 0.393, 0.114, 0.3567, 0.1049, 0.04795, 0.1899, 0.01875, 0.1629, 0.04199, 0.1213, 0.06802, 0.1446, 0.08767, 0.21, 0.04795, 0.1899, 0.06802, 0.1446, 0.1045, 0.1631, 0.1345, 0.2231, 0.08767, 0.21, 0.1045, 0.1631, 0.1469, 0.1753, 0.1871, 0.2277, 0.1345, 0.2231, 0.1469, 0.1753, 0.1916, 0.1795, 0.2293, 0.2204, 0.1871, 0.2277, 0.1916, 0.1795, 0.2282, 0.1729, 0.2813, 0.1887, 0.2505, 0.1687, 0.2723, 0.1246, 0.3009, 0.143, 0.3216, 0.2057, 0.2813, 0.1887, 0.3009, 0.143, 0.338, 0.1584, 0.3728, 0.2191, 0.3216, 0.2057, 0.338, 0.1584, 0.3824, 0.1699, 0.4216, 0.2229, 0.3728, 0.2191, 0.3824, 0.1699, 0.4244, 0.1733, 0.4579, 0.2195, 0.4216, 0.2229, 0.4244, 0.1733, 0.4585, 0.1706, 0.4066, 0.3034, 0.4475, 0.3133, 0.4484, 0.3563, 0.4103, 0.3472, 0.3538, 0.3083, 0.4066, 0.3034, 0.4103, 0.3472, 0.3644, 0.3517, 0.3055, 0.3306, 0.3538, 0.3083, 0.3644, 0.3517, 0.324, 0.3713, 0.2735, 0.3588, 0.3055, 0.3306, 0.324, 0.3713, 0.2953, 0.3976, 0.2527, 0.3907, 0.2735, 0.3588, 0.2953, 0.3976, 0.2768, 0.4271, 0.5827, 0.4803, 0.6204, 0.4431, 0.6409, 0.4571, 0.6096, 0.4894, 0.479, 0.9463, 0.4738, 0.9411, 0.4791, 0.9291, 0.4899, 0.9322, 0.5554, 0.9404, 0.5437, 0.9445, 0.5406, 0.9317, 0.5584, 0.9298, 0.0511, 0.9215, 0.03964, 0.9356, 0.03567, 0.9323, 0.04682, 0.9161, 0.03488, 0.9806, 0.03964, 0.9356, 0.04471, 0.9413, 0.04381, 0.9798, 0.02873, 0.9785, 0.03567, 0.9323, 0.03964, 0.9356, 0.03488, 0.9806, 0.9069, 0.5804, 0.8999, 0.5805, 0.9089, 0.5653, 0.9174, 0.5692, 0.8999, 0.5805, 0.8941, 0.5792, 0.9011, 0.5622, 0.9089, 0.5653, 0.8941, 0.5792, 0.8894, 0.5766, 0.8938, 0.5597, 0.9011, 0.5622, 0.8894, 0.5766, 0.886, 0.5727, 0.8872, 0.5581, 0.8938, 0.5597, 0.8938, 0.5597, 0.9152, 0.5326, 0.921, 0.5331, 0.9011, 0.5622, 0.5584, 0.9298, 0.5585, 0.8896, 0.5631, 0.884, 0.5664, 0.9311, 0.4707, 0.9552, 0.4637, 0.9567, 0.4613, 0.9449, 0.4671, 0.9446, 0.5554, 0.9404, 0.5595, 0.9435, 0.5463, 0.9525, 0.5437, 0.9445, 0.479, 0.9463, 0.4707, 0.9552, 0.4671, 0.9446, 0.4738, 0.9411, 0.4774, 0.8828, 0.4851, 0.8698, 0.4899, 0.8817, 0.4827, 0.8884, 0.4693, 0.9307, 0.4774, 0.8828, 0.4827, 0.8884, 0.4791, 0.9291, 0.4611, 0.93, 0.4721, 0.8803, 0.4774, 0.8828, 0.4693, 0.9307, 0.4738, 0.9411, 0.4671, 0.9446, 0.4693, 0.9307, 0.4791, 0.9291, 0.4671, 0.9446, 0.4613, 0.9449, 0.4611, 0.93, 0.4693, 0.9307, 0.1755, 0.9845, 0.1725, 0.9804, 0.1815, 0.965, 0.1865, 0.9699, 0.1725, 0.9804, 0.169, 0.9736, 0.1739, 0.9586, 0.1815, 0.965, 0.454, 0.9272, 0.4668, 0.8804, 0.4721, 0.8803, 0.4611, 0.93, 0.4484, 0.9222, 0.4613, 0.8835, 0.4668, 0.8804, 0.454, 0.9272, 0.472, 0.8669, 0.479, 0.8654, 0.4721, 0.8803, 0.4668, 0.8804, 0.1606, 0.9974, 0.1578, 0.9911, 0.1725, 0.9804, 0.1755, 0.9845, 0.04381, 0.9798, 0.04471, 0.9413, 0.05539, 0.9336, 0.06079, 0.9806, 0.181, 0.9273, 0.1714, 0.9216, 0.1772, 0.9161, 0.1865, 0.9261, 0.05539, 0.9336, 0.04471, 0.9413, 0.03964, 0.9356, 0.0511, 0.9215, 0.181, 0.9273, 0.1739, 0.9586, 0.156, 0.9599, 0.1714, 0.9216, 0.9064, 0.5929, 0.9069, 0.5804, 0.9174, 0.5692, 0.921, 0.5845, 0.169, 0.9736, 0.1567, 0.9784, 0.156, 0.9599, 0.1739, 0.9586, 0.8879, 0.5977, 0.8941, 0.5792, 0.8999, 0.5805, 0.8956, 0.5979, 0.479, 0.8654, 0.4851, 0.8698, 0.4774, 0.8828, 0.4721, 0.8803, 0.5664, 0.8812, 0.5631, 0.884, 0.5513, 0.8702, 0.5546, 0.8654, 0.529, 0.9229, 0.5381, 0.8849, 0.5474, 0.8823, 0.5406, 0.9317, 0.5513, 0.8702, 0.5631, 0.884, 0.5585, 0.8896, 0.5474, 0.8823, 0.1578, 0.9911, 0.1567, 0.9784, 0.169, 0.9736, 0.1725, 0.9804, 0.8956, 0.5979, 0.8999, 0.5805, 0.9069, 0.5804, 0.9064, 0.5929, 0.5406, 0.9317, 0.5474, 0.8823, 0.5585, 0.8896, 0.5584, 0.9298, 0.8828, 0.5932, 0.8894, 0.5766, 0.8941, 0.5792, 0.8879, 0.5977, 0.479, 0.9463, 0.4738, 0.9411, 0.4791, 0.9291, 0.4899, 0.9322, 0.5554, 0.9404, 0.5437, 0.9445, 0.5406, 0.9317, 0.5584, 0.9298, 0.0511, 0.9215, 0.03964, 0.9356, 0.03567, 0.9323, 0.04682, 0.9161, 0.03488, 0.9806, 0.03964, 0.9356, 0.04471, 0.9413, 0.04381, 0.9798, 0.02873, 0.9785, 0.03567, 0.9323, 0.03964, 0.9356, 0.03488, 0.9806, 0.9069, 0.5804, 0.8999, 0.5805, 0.9089, 0.5653, 0.9174, 0.5692, 0.8999, 0.5805, 0.8941, 0.5792, 0.9011, 0.5622, 0.9089, 0.5653, 0.8941, 0.5792, 0.8894, 0.5766, 0.8938, 0.5597, 0.9011, 0.5622, 0.8894, 0.5766, 0.886, 0.5727, 0.8872, 0.5581, 0.8938, 0.5597, 0.8938, 0.5597, 0.9152, 0.5326, 0.921, 0.5331, 0.9011, 0.5622, 0.5584, 0.9298, 0.5585, 0.8896, 0.5631, 0.884, 0.5664, 0.9311, 0.4707, 0.9552, 0.4637, 0.9567, 0.4613, 0.9449, 0.4671, 0.9446, 0.5554, 0.9404, 0.5595, 0.9435, 0.5463, 0.9525, 0.5437, 0.9445, 0.479, 0.9463, 0.4707, 0.9552, 0.4671, 0.9446, 0.4738, 0.9411, 0.4774, 0.8828, 0.4851, 0.8698, 0.4899, 0.8817, 0.4827, 0.8884, 0.4693, 0.9307, 0.4774, 0.8828, 0.4827, 0.8884, 0.4791, 0.9291, 0.4611, 0.93, 0.4721, 0.8803, 0.4774, 0.8828, 0.4693, 0.9307, 0.4738, 0.9411, 0.4671, 0.9446, 0.4693, 0.9307, 0.4791, 0.9291, 0.4671, 0.9446, 0.4613, 0.9449, 0.4611, 0.93, 0.4693, 0.9307, 0.1755, 0.9845, 0.1725, 0.9804, 0.1815, 0.965, 0.1865, 0.9699, 0.1725, 0.9804, 0.169, 0.9736, 0.1739, 0.9586, 0.1815, 0.965, 0.454, 0.9272, 0.4668, 0.8804, 0.4721, 0.8803, 0.4611, 0.93, 0.4484, 0.9222, 0.4613, 0.8835, 0.4668, 0.8804, 0.454, 0.9272, 0.472, 0.8669, 0.479, 0.8654, 0.4721, 0.8803, 0.4668, 0.8804, 0.1606, 0.9974, 0.1578, 0.9911, 0.1725, 0.9804, 0.1755, 0.9845, 0.04381, 0.9798, 0.04471, 0.9413, 0.05539, 0.9336, 0.06079, 0.9806, 0.181, 0.9273, 0.1714, 0.9216, 0.1772, 0.9161, 0.1865, 0.9261, 0.05539, 0.9336, 0.04471, 0.9413, 0.03964, 0.9356, 0.0511, 0.9215, 0.181, 0.9273, 0.1739, 0.9586, 0.156, 0.9599, 0.1714, 0.9216, 0.9064, 0.5929, 0.9069, 0.5804, 0.9174, 0.5692, 0.921, 0.5845, 0.169, 0.9736, 0.1567, 0.9784, 0.156, 0.9599, 0.1739, 0.9586, 0.8879, 0.5977, 0.8941, 0.5792, 0.8999, 0.5805, 0.8956, 0.5979, 0.479, 0.8654, 0.4851, 0.8698, 0.4774, 0.8828, 0.4721, 0.8803, 0.5664, 0.8812, 0.5631, 0.884, 0.5513, 0.8702, 0.5546, 0.8654, 0.529, 0.9229, 0.5381, 0.8849, 0.5474, 0.8823, 0.5406, 0.9317, 0.5513, 0.8702, 0.5631, 0.884, 0.5585, 0.8896, 0.5474, 0.8823, 0.1578, 0.9911, 0.1567, 0.9784, 0.169, 0.9736, 0.1725, 0.9804, 0.8956, 0.5979, 0.8999, 0.5805, 0.9069, 0.5804, 0.9064, 0.5929, 0.5406, 0.9317, 0.5474, 0.8823, 0.5585, 0.8896, 0.5584, 0.9298, 0.8828, 0.5932, 0.8894, 0.5766, 0.8941, 0.5792, 0.8879, 0.5977])
me_cube_007.materials.append(mat_bulb_001)
me_cube_007.update()

# ---- objects
ob_light = bpy.data.objects.new('Light', light_light)
ob_camera = bpy.data.objects.new('Camera', cam_camera)
ob_leave_template = bpy.data.objects.new('Leave Template', me_cube_002)
ob_rotten_bud = bpy.data.objects.new('Rotten Bud', me_cube_007)

# ---- transforms, parenting, visibility, modifiers, constraints
ob_light.location = (4.076, 1.005, 5.904)
ob_light.rotation_euler = (0.6503, 0.05522, 1.866)
ob_light.lock_rotations_4d = False
ob_light.empty_display_type = 'ARROWS'
ob_light.color = (0.0, 0.0, 0.0, 0.0)
ob_light.lineart.crease_threshold = 0.0
ob_camera.location = (7.359, -4.41, 4.958)
ob_camera.rotation_euler = (1.109, 0.0, 0.8149)
ob_camera.lock_rotations_4d = False
ob_camera.empty_display_type = 'ARROWS'
ob_camera.color = (0.0, 0.0, 0.0, 0.0)
ob_camera.display_type = 'WIRE'
ob_camera.lineart.crease_threshold = 0.0
ob_leave_template.location = (0.0, -6.531, 1.328)
ob_leave_template.scale = (0.1812, 1.0, 1.0)
ob_leave_template.hide_render = True
ob_rotten_bud.location = (0.0, 0.0, 0.0)
ob_rotten_bud.scale = (0.3, 0.3, 0.3)

# ---- collection membership
col_collection.objects.link(ob_light)
col_collection.objects.link(ob_camera)
col_collection.objects.link(ob_leave_template)
col_plant.objects.link(ob_rotten_bud)

# ---- scene / render settings (as saved in the file)
scene.camera = ob_camera
scene.frame_start = 1; scene.frame_end = 250; scene.frame_set(0)
scene.render.engine = 'BLENDER_EEVEE_NEXT'
scene.cycles.sampling_pattern = 'TABULATED_SOBOL'
scene.cycles.use_light_tree = False
scene.view_settings.view_transform = 'Filmic'
bpy.context.view_layer.update()
